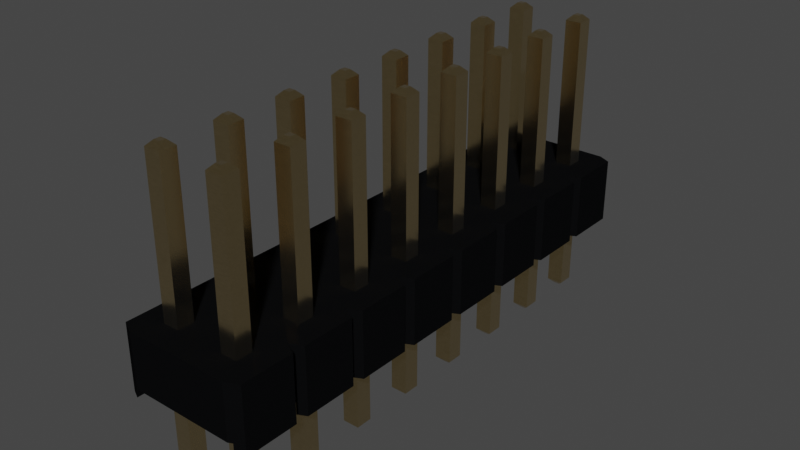 # Source: MH_2X08_2.54_RA.blend  (saved by Blender 3.2.14; exported with 4.5.12 LTS)
import bpy
from mathutils import Matrix  # noqa: F401  (used for matrix-valued properties, if any)

bpy.ops.wm.read_factory_settings(use_empty=True)
scene = bpy.context.scene
scene.name = 'Scene'

# ---- collections
col_collection = bpy.data.collections.new('Collection'); scene.collection.children.link(col_collection)

# ---- materials (node trees are filled in below, after node groups)
mat_metal_goldpins_1 = bpy.data.materials.new('metal_goldpins_1')
mat_metal_goldpins_1.alpha_threshold = 0.0
mat_metal_goldpins_1.use_transparent_shadow = False
mat_metal_goldpins_1.preview_render_type = 'CUBE'
mat_metal_goldpins_1.diffuse_color = (0.5, 0.4018, 0.08046, 1.0)
mat_metal_goldpins_1.specular_color = (0.01, 0.05, 0.01)
mat_metal_goldpins_1.roughness = 0.5
mat_plastic_glossy_black = bpy.data.materials.new('plastic_glossy_black')
mat_plastic_glossy_black.alpha_threshold = 0.0
mat_plastic_glossy_black.use_transparent_shadow = False
mat_plastic_glossy_black.preview_render_type = 'CUBE'
mat_plastic_glossy_black.diffuse_color = (0.001296, 0.002578, 0.001683, 1.0)
mat_plastic_glossy_black.specular_color = (0.01, 0.03, 0.01)
mat_plastic_glossy_black.roughness = 0.5

# ---- material node trees
mat_metal_goldpins_1.use_nodes = True; mat_metal_goldpins_1.node_tree.nodes.clear()
_N = mat_metal_goldpins_1.node_tree.nodes; _L = mat_metal_goldpins_1.node_tree.links
n0 = _N.new('ShaderNodeOutputMaterial'); n0.name = 'Material Output'; n0.location = (398, 300)
n1 = _N.new('ShaderNodeBsdfPrincipled'); n1.name = 'Principled BSDF'; n1.location = (108, 300)
n1.distribution = 'GGX'
n1.subsurface_method = 'BURLEY'
n1.inputs[1].default_value = 1.0
n1.inputs[2].default_value = 0.1841
n1.inputs[3].default_value = 1.45
n1.inputs[8].default_value = 1.0
n1.inputs[10].default_value = 0.02727
n1.inputs[13].default_value = 0.475
n1.inputs[20].default_value = 0.2891
n1.inputs[24].default_value = 0.03545
n1.inputs[27].default_value = (0.0, 0.0, 0.0, 1.0)
n1.inputs[28].default_value = 1.0
n2 = _N.new('ShaderNodeMapping'); n2.name = 'Mapping'; n2.location = (-783, 233)
n2.vector_type = 'VECTOR'
n2.inputs[3].default_value = (29.8, 40.0, 1.0)
n3 = _N.new('ShaderNodeTexCoord'); n3.name = 'Texture Coordinate'; n3.location = (-1071, 295)
n4 = _N.new('ShaderNodeTexNoise'); n4.name = 'Noise Texture'; n4.location = (-553, 188)
n4.inputs[3].default_value = 13.2
n4.inputs[4].default_value = 0.8833
n4.inputs[8].default_value = 4.0
n5 = _N.new('ShaderNodeValToRGB'); n5.name = 'ColorRamp'; n5.location = (-286, 264)
while len(n5.color_ramp.elements) > 1: n5.color_ramp.elements.remove(n5.color_ramp.elements[-1])
n5.color_ramp.elements[0].position = 0.3295; n5.color_ramp.elements[0].color = (0.9756, 0.7616, 0.4151, 1.0)
_e = n5.color_ramp.elements.new(0.8); _e.color = (0.2997, 0.2211, 0.05513, 1.0)
n6 = _N.new('ShaderNodeMix'); n6.name = 'Mix'; n6.location = (-62, 180)
n6.data_type = 'RGBA'
n6.inputs[0].default_value = 0.02727
n6.inputs[7].default_value = (0.5518, 0.2626, 0.03915, 1.0)
_L.new(n1.outputs[0], n0.inputs[0])
_L.new(n2.outputs[0], n4.inputs[0])
_L.new(n3.outputs[0], n2.inputs[0])
_L.new(n4.outputs[0], n5.inputs[0])
_L.new(n5.outputs[0], n6.inputs[6])
_L.new(n6.outputs[2], n1.inputs[0])
n0.is_active_output = True
mat_plastic_glossy_black.use_nodes = True; mat_plastic_glossy_black.node_tree.nodes.clear()
_N = mat_plastic_glossy_black.node_tree.nodes; _L = mat_plastic_glossy_black.node_tree.links
n0 = _N.new('ShaderNodeOutputMaterial'); n0.name = 'Material Output'; n0.location = (300, 300)
n1 = _N.new('ShaderNodeTexNoise'); n1.name = 'Noise Texture'; n1.location = (-676, 271)
n1.inputs[2].default_value = 57.0
n1.inputs[4].default_value = 0.8208
n1.inputs[8].default_value = -2.2
n2 = _N.new('ShaderNodeBsdfPrincipled'); n2.name = 'Principled BSDF'; n2.location = (-34, 298)
n2.distribution = 'GGX'
n2.subsurface_method = 'BURLEY'
n2.inputs[0].default_value = (0.003107, 0.003254, 0.00368, 1.0)
n2.inputs[3].default_value = 1.0
n2.inputs[13].default_value = 0.4091
n2.inputs[19].default_value = 0.005682
n2.inputs[27].default_value = (0.0, 0.0, 0.0, 1.0)
n2.inputs[28].default_value = 1.0
n3 = _N.new('ShaderNodeValToRGB'); n3.name = 'ColorRamp'; n3.location = (-430, 279)
while len(n3.color_ramp.elements) > 1: n3.color_ramp.elements.remove(n3.color_ramp.elements[-1])
n3.color_ramp.elements[0].position = 0.2727; n3.color_ramp.elements[0].color = (0.2125, 0.2125, 0.2125, 1.0)
_e = n3.color_ramp.elements.new(1.0); _e.color = (0.5802, 0.5802, 0.5802, 1.0)
_L.new(n2.outputs[0], n0.inputs[0])
_L.new(n1.outputs[0], n3.inputs[0])
_L.new(n3.outputs[0], n2.inputs[2])
n0.is_active_output = True

# ---- world
world_world = bpy.data.worlds.new('World'); scene.world = world_world
world_world.use_nodes = True; world_world.node_tree.nodes.clear()
_N = world_world.node_tree.nodes; _L = world_world.node_tree.links
n0 = _N.new('ShaderNodeOutputWorld'); n0.name = 'World Output'; n0.location = (300, 300)
n1 = _N.new('ShaderNodeBackground'); n1.name = 'Background'; n1.location = (10, 300)
n1.inputs[0].default_value = (0.05088, 0.05088, 0.05088, 1.0)
_L.new(n1.outputs[0], n0.inputs[0])
n0.is_active_output = True
world_world.color = (0.05088, 0.05088, 0.05088)
world_world.use_sun_shadow = False
world_world.sun_shadow_jitter_overblur = 0.0

# ---- meshes
me_shape_9_indexedfaceset = bpy.data.meshes.new('SHAPE_9_IndexedFaceSet')
me_shape_9_indexedfaceset.from_pydata([(-0.122, 3.283, -0.126), (-0.04331, 3.362, -0.04724), (-0.04331, -1.181, -0.04724), (0.05118, -1.181, -0.04724), (-0.04331, -1.181, 0.04724), (0.05118, 3.362, -0.04724), (0.1299, -1.102, -0.126), (0.1299, 3.283, -0.126), (-0.122, 3.283, 0.126), (0.1299, 3.283, 0.126), (-0.04331, 3.362, 0.04724), (0.05118, 3.362, 0.04724), (-0.122, -1.102, -0.126), (0.05118, -1.181, 0.04724), (-0.122, -1.102, 0.126), (0.1299, -1.102, 0.126), (0.05118, 3.362, -1.047), (-0.122, 3.283, -1.126), (-0.04331, 3.362, -1.047), (-0.04331, 3.362, -0.9528), (-0.04331, -1.181, -0.9528), (0.05118, -1.181, -0.9528), (-0.122, 3.283, -0.874), (0.1299, 3.283, -0.874), (-0.122, -1.102, -0.874), (0.1299, -1.102, -0.874), (0.1299, 3.283, -1.126), (0.1299, -1.102, -1.126), (0.05118, 3.362, -0.9528), (0.05118, -1.181, -1.047), (-0.122, -1.102, -1.126), (-0.04331, -1.181, -1.047), (1.051, 3.362, 0.04724), (0.9567, 3.362, -0.04724), (0.9567, 3.362, 0.04724), (0.878, -1.102, -0.126), (1.051, 3.362, -0.04724), (1.13, 3.283, 0.126), (1.13, 3.283, -0.126), (0.878, 3.283, 0.126), (0.878, 3.283, -0.126), (0.9567, -1.181, -0.04724), (1.13, -1.102, -0.126), (1.051, -1.181, -0.04724), (0.878, -1.102, 0.126), (0.9567, -1.181, 0.04724), (1.051, -1.181, 0.04724), (1.13, -1.102, 0.126), (1.051, 3.362, -0.9528), (1.051, 3.362, -1.047), (0.878, 3.283, -1.126), (0.9567, 3.362, -1.047), (0.878, 3.283, -0.874), (0.9567, 3.362, -0.9528), (0.878, -1.102, -0.874), (0.878, -1.102, -1.126), (1.13, 3.283, -1.126), (1.13, -1.102, -1.126), (1.13, 3.283, -0.874), (0.9567, -1.181, -1.047), (1.051, -1.181, -1.047), (0.9567, -1.181, -0.9528), (1.051, -1.181, -0.9528), (1.13, -1.102, -0.874), (1.957, 3.362, -0.04724), (2.051, 3.362, -0.04724), (1.957, -1.181, 0.04724), (1.878, 3.283, -0.126), (2.051, 3.362, 0.04724), (2.13, 3.283, -0.126), (2.13, 3.283, 0.126), (1.878, -1.102, -0.126), (1.878, 3.283, 0.126), (1.957, 3.362, 0.04724), (2.051, -1.181, -0.04724), (2.13, -1.102, -0.126), (1.957, -1.181, -0.04724), (2.051, -1.181, 0.04724), (1.878, -1.102, 0.126), (2.13, -1.102, 0.126), (2.051, 3.362, -1.047), (2.13, 3.283, -1.126), (1.878, 3.283, -1.126), (1.957, -1.181, -1.047), (2.051, -1.181, -1.047), (1.878, -1.102, -1.126), (1.878, -1.102, -0.874), (1.957, 3.362, -1.047), (1.878, 3.283, -0.874), (2.13, -1.102, -1.126), (2.13, 3.283, -0.874), (1.957, 3.362, -0.9528), (2.051, 3.362, -0.9528), (1.957, -1.181, -0.9528), (2.051, -1.181, -0.9528), (2.13, -1.102, -0.874), (3.051, 3.362, 0.04724), (3.13, 3.283, -0.126), (3.13, 3.283, 0.126), (2.878, 3.283, -0.126), (2.957, 3.362, -0.04724), (3.051, 3.362, -0.04724), (3.051, -1.181, 0.04724), (3.13, -1.102, 0.126), (2.878, -1.102, 0.126), (2.878, 3.283, 0.126), (2.957, 3.362, 0.04724), (2.957, -1.181, -0.04724), (3.13, -1.102, -0.126), (3.051, -1.181, -0.04724), (2.878, -1.102, -0.126), (2.957, -1.181, 0.04724), (3.051, 3.362, -0.9528), (2.957, 3.362, -1.047), (2.878, 3.283, -0.874), (2.878, 3.283, -1.126), (2.957, -1.181, -1.047), (2.957, -1.181, -0.9528), (2.957, 3.362, -0.9528), (3.051, 3.362, -1.047), (3.13, 3.283, -0.874), (3.13, 3.283, -1.126), (2.878, -1.102, -1.126), (3.13, -1.102, -1.126), (3.051, -1.181, -1.047), (3.051, -1.181, -0.9528), (3.13, -1.102, -0.874), (2.878, -1.102, -0.874), (3.878, 3.283, -0.126), (3.957, 3.362, -0.04724), (4.051, 3.362, -0.04724), (3.878, 3.283, 0.126), (3.957, -1.181, 0.04724), (4.051, -1.181, 0.04724), (3.957, 3.362, 0.04724), (4.13, 3.283, 0.126), (3.878, -1.102, 0.126), (3.878, -1.102, -0.126), (4.13, 3.283, -0.126), (4.051, 3.362, 0.04724), (4.13, -1.102, -0.126), (4.051, -1.181, -0.04724), (4.13, -1.102, 0.126), (3.957, -1.181, -0.04724), (4.13, 3.283, -0.874), (4.13, 3.283, -1.126), (3.878, 3.283, -0.874), (4.051, -1.181, -1.047), (4.051, -1.181, -0.9528), (4.051, 3.362, -0.9528), (3.957, 3.362, -1.047), (4.051, 3.362, -1.047), (4.13, -1.102, -1.126), (3.878, -1.102, -1.126), (3.878, 3.283, -1.126), (3.957, 3.362, -0.9528), (3.957, -1.181, -1.047), (3.957, -1.181, -0.9528), (3.878, -1.102, -0.874), (4.13, -1.102, -0.874), (5.051, 3.362, -0.04724), (4.878, 3.283, -0.126), (4.957, 3.362, -0.04724), (4.957, -1.181, -0.04724), (4.957, -1.181, 0.04724), (4.878, -1.102, 0.126), (5.051, 3.362, 0.04724), (5.13, 3.283, 0.126), (5.13, -1.102, 0.126), (5.13, 3.283, -0.126), (5.13, -1.102, -0.126), (4.878, 3.283, 0.126), (4.957, 3.362, 0.04724), (5.051, -1.181, -0.04724), (5.051, -1.181, 0.04724), (4.878, -1.102, -0.126), (5.051, 3.362, -0.9528), (5.051, 3.362, -1.047), (4.957, 3.362, -0.9528), (5.051, -1.181, -1.047), (4.878, -1.102, -0.874), (4.878, 3.283, -1.126), (4.957, 3.362, -1.047), (5.13, -1.102, -0.874), (5.13, -1.102, -1.126), (5.13, 3.283, -0.874), (4.878, 3.283, -0.874), (5.13, 3.283, -1.126), (4.878, -1.102, -1.126), (4.957, -1.181, -1.047), (5.051, -1.181, -0.9528), (4.957, -1.181, -0.9528), (6.051, 3.362, -0.04724), (5.878, 3.283, -0.126), (5.957, 3.362, 0.04724), (5.878, 3.283, 0.126), (6.051, 3.362, 0.04724), (5.957, 3.362, -0.04724), (6.13, -1.102, 0.126), (6.13, 3.283, -0.126), (5.878, -1.102, 0.126), (6.13, 3.283, 0.126), (5.878, -1.102, -0.126), (5.957, -1.181, -0.04724), (6.051, -1.181, -0.04724), (6.13, -1.102, -0.126), (6.051, -1.181, 0.04724), (5.957, -1.181, 0.04724), (6.051, 3.362, -0.9528), (6.051, 3.362, -1.047), (5.878, 3.283, -1.126), (5.957, 3.362, -1.047), (5.957, 3.362, -0.9528), (5.957, -1.181, -1.047), (6.13, 3.283, -0.874), (6.13, 3.283, -1.126), (5.878, -1.102, -1.126), (5.878, 3.283, -0.874), (6.051, -1.181, -1.047), (6.13, -1.102, -0.874), (6.13, -1.102, -1.126), (5.957, -1.181, -0.9528), (6.051, -1.181, -0.9528), (5.878, -1.102, -0.874), (7.051, 3.362, -0.04724), (6.878, 3.283, -0.126), (6.957, 3.362, -0.04724), (6.878, -1.102, -0.126), (6.957, 3.362, 0.04724), (7.13, -1.102, -0.126), (7.13, 3.283, -0.126), (6.878, -1.102, 0.126), (6.878, 3.283, 0.126), (7.13, 3.283, 0.126), (7.051, 3.362, 0.04724), (6.957, -1.181, -0.04724), (7.051, -1.181, -0.04724), (7.051, -1.181, 0.04724), (6.957, -1.181, 0.04724), (7.13, -1.102, 0.126), (7.051, 3.362, -1.047), (6.957, 3.362, -1.047), (7.051, -1.181, -1.047), (6.878, -1.102, -1.126), (6.878, -1.102, -0.874), (7.13, 3.283, -1.126), (6.878, 3.283, -0.874), (7.13, 3.283, -0.874), (6.878, 3.283, -1.126), (6.957, 3.362, -0.9528), (7.051, 3.362, -0.9528), (7.13, -1.102, -1.126), (6.957, -1.181, -0.9528), (6.957, -1.181, -1.047), (7.051, -1.181, -0.9528), (7.13, -1.102, -0.874), (7.13, 1.0, -0.874), (7.13, 1.0, -0.126), (6.878, 0.1724, -0.126), (6.602, 1.0, 0.5), (7.504, 1.0, 0.3031), (7.504, 1.0, -1.303), (6.602, 1.0, -1.5), (6.504, 1.0, -1.303), (4.602, 1.0, -1.5), (3.602, 1.0, -1.5), (3.504, 1.0, -1.303), (2.406, 1.0, -1.5), (0.5039, 1.0, -1.303), (-0.3976, 1.0, -1.5), (0.5039, 1.0, 0.3031), (1.504, 1.0, 0.3031), (4.406, 1.0, 0.5), (5.504, 1.0, 0.3031), (7.13, 1.0, 0.126), (6.13, 1.0, -0.126), (6.13, 1.0, 0.126), (5.13, 1.0, -0.126), (5.13, 1.0, 0.126), (3.878, 1.0, -0.126), (4.13, 1.0, 0.126), (3.878, 1.0, 0.126), (2.878, 1.0, -0.126), (3.13, 1.0, 0.126), (1.878, 1.0, -0.126), (2.13, 1.0, -0.126), (0.1299, 1.0, 0.126), (-0.122, 1.0, 0.126), (-0.122, 1.0, -1.126), (3.878, 1.0, -1.126), (3.878, 1.0, -0.874), (4.878, 1.0, -1.126), (5.13, 1.0, -1.126), (5.13, 1.0, -0.874), (5.878, 1.0, -1.126), (7.13, 1.0, -1.126), (-0.4961, 0.1724, 0.3031), (2.472, 0.1724, -1.366), (3.504, 0.1724, -1.303), (4.472, 0.1724, -1.366), (5.504, 0.1724, -1.303), (5.535, 0.1724, -1.366), (6.504, 0.1724, -1.303), (6.535, 0.1724, -1.366), (7.472, 0.1724, -1.366), (6.504, 0.1724, 0.3031), (6.472, 0.1724, 0.3661), (3.472, 0.1724, 0.3661), (2.535, 0.1724, 0.3661), (6.878, 0.1724, 0.126), (7.13, 0.1724, 0.126), (7.13, 0.1724, -0.126), (5.878, 0.1724, -0.126), (4.878, 0.1724, 0.126), (5.13, 0.1724, -0.126), (3.878, 0.1724, 0.126), (3.878, 0.1724, -0.126), (3.13, 0.1724, 0.126), (2.878, 0.1724, -0.126), (2.13, 0.1724, 0.126), (2.13, 0.1724, -0.126), (1.878, 0.1724, -0.126), (0.878, 0.1724, 0.126), (1.13, 0.1724, -0.126), (0.878, 0.1724, -0.126), (0.1299, 0.1724, 0.126), (0.1299, 0.1724, -0.874), (-0.122, 0.1724, -1.126), (0.878, 0.1724, -0.874), (1.13, 0.1724, -0.874), (2.13, 0.1724, -1.126), (2.878, 0.1724, -0.874), (3.13, 0.1724, -1.126), (4.13, 0.1724, -1.126), (3.878, 0.1724, -1.126), (4.878, 0.1724, -0.874), (5.13, 0.1724, -0.874), (5.878, 0.1724, -0.874), (6.13, 0.1724, -0.874), (6.13, 0.1724, -1.126), (6.878, 0.1724, -0.874), (7.13, 0.1724, -0.874), (6.878, 0.1724, -1.126), (5.878, 0.1724, -1.126), (5.878, 1.0, -0.874), (6.13, 1.0, -0.874), (6.13, 1.0, -1.126), (5.878, 1.0, -0.126), (5.878, 1.0, 0.126), (5.878, 0.1724, 0.126), (6.13, 0.1724, 0.126), (6.13, 0.1724, -0.126), (4.878, 0.1724, -1.126), (4.878, 1.0, -0.874), (5.13, 0.1724, -1.126), (4.878, 1.0, -0.126), (4.878, 0.1724, -0.126), (4.878, 1.0, 0.126), (5.13, 0.1724, 0.126), (3.878, 0.1724, -0.874), (4.13, 0.1724, -0.874), (4.13, 1.0, -0.874), (4.13, 1.0, -1.126), (4.13, 0.1724, 0.126), (4.13, 1.0, -0.126), (4.13, 0.1724, -0.126), (3.13, 1.0, -1.126), (2.878, 1.0, -1.126), (2.878, 0.1724, -1.126), (2.878, 1.0, -0.874), (3.13, 1.0, -0.874), (3.13, 0.1724, -0.874), (3.13, 0.1724, -0.126), (3.13, 1.0, -0.126), (2.878, 0.1724, 0.126), (2.878, 1.0, 0.126), (1.878, 0.1724, -1.126), (1.878, 1.0, -1.126), (1.878, 0.1724, -0.874), (1.878, 1.0, -0.874), (2.13, 1.0, -0.874), (2.13, 0.1724, -0.874), (2.13, 1.0, -1.126), (1.878, 1.0, 0.126), (1.878, 0.1724, 0.126), (2.13, 1.0, 0.126), (1.13, 0.1724, -1.126), (0.878, 0.1724, -1.126), (0.878, 1.0, -1.126), (0.878, 1.0, -0.874), (1.13, 1.0, -0.874), (1.13, 1.0, -1.126), (0.878, 1.0, -0.126), (0.878, 1.0, 0.126), (1.13, 0.1724, 0.126), (1.13, 1.0, 0.126), (1.13, 1.0, -0.126), (0.1299, 0.1724, -1.126), (-0.122, 0.1724, -0.874), (-0.122, 1.0, -0.874), (0.1299, 1.0, -0.874), (0.1299, 1.0, -1.126), (-0.122, 0.1724, -0.126), (-0.122, 1.0, -0.126), (-0.122, 0.1724, 0.126), (0.1299, 1.0, -0.126), (0.1299, 0.1724, -0.126), (-0.4646, 0.0, -1.366), (0.4724, 0.0, -1.366), (6.535, 0.0, -1.366), (6.472, 0.1724, -1.366), (6.406, 1.0, -1.5), (5.602, 1.0, -1.5), (5.504, 1.0, -1.303), (5.472, 0.1724, -1.366), (5.406, -2.98e-08, -1.5), (4.602, -2.98e-08, -1.5), (4.504, 0.1724, -1.303), (4.504, 1.0, -1.303), (4.406, -2.98e-08, -1.5), (4.406, 1.0, -1.5), (3.535, 0.1724, -1.366), (3.472, 0.1724, -1.366), (3.406, -2.98e-08, -1.5), (2.535, 0.0, -1.366), (2.504, 0.1724, -1.303), (2.504, 1.0, -1.303), (2.602, 1.0, -1.5), (2.472, 0.0, -1.366), (1.535, 0.1724, -1.366), (1.504, 0.1724, -1.303), (1.504, 1.0, -1.303), (1.472, 0.1724, -1.366), (1.406, 1.0, -1.5), (0.5354, 0.0, -1.366), (0.5354, 0.1724, -1.366), (0.6024, 1.0, -1.5), (0.5039, 0.1724, -1.303), (0.4724, 0.1724, -1.366), (0.4055, 1.0, -1.5), (-0.4646, 0.1724, -1.366), (7.472, 0.1724, 0.3661), (7.504, 0.1724, 0.3031), (6.535, 0.1724, 0.3661), (6.535, -2.98e-08, 0.3661), (6.472, -2.98e-08, 0.3661), (6.504, 1.0, 0.3031), (6.406, 1.0, 0.5), (5.504, 0.1724, 0.3031), (5.602, -8.941e-08, 0.5), (5.602, 1.0, 0.5), (5.406, 1.0, 0.5), (4.504, 0.1724, 0.3031), (4.504, 1.0, 0.3031), (3.535, -2.98e-08, 0.3661), (3.504, 1.0, 0.3031), (3.504, 0.1724, 0.3031), (3.406, 1.0, 0.5), (2.602, -8.941e-08, 0.5), (2.472, -2.98e-08, 0.3661), (2.406, -8.941e-08, 0.5), (2.472, 0.1724, 0.3661), (2.504, 0.1724, 0.3031), (2.504, 1.0, 0.3031), (2.406, 1.0, 0.5), (1.535, 0.1724, 0.3661), (1.602, 1.0, 0.5), (1.472, -2.98e-08, 0.3661), (1.406, -8.941e-08, 0.5), (1.504, 0.1724, 0.3031), (1.406, 1.0, 0.5), (0.5039, 0.1724, 0.3031), (0.5354, 0.1724, 0.3661), (0.5354, -2.98e-08, 0.3661), (0.4055, -8.941e-08, 0.5), (0.4724, 0.1724, 0.3661), (-0.4646, 0.1724, 0.3661), (-0.4646, -2.98e-08, 0.3661), (7.504, 0.1724, -1.303), (-0.4961, 0.1724, -1.303), (-0.4961, 1.0, -1.303), (-0.4961, 1.0, 0.3031), (0.4055, 1.0, 0.5), (-0.3976, 1.0, 0.5), (-0.3976, -8.941e-08, 0.5), (0.4724, -2.98e-08, 0.3661), (0.6024, -8.941e-08, 0.5), (0.4055, -2.98e-08, -1.5), (-0.3976, -2.98e-08, -1.5), (1.472, 0.0, -1.366), (0.6024, -2.98e-08, -1.5), (6.602, -8.941e-08, 0.5), (7.406, 1.0, 0.5), (4.602, 1.0, 0.5), (5.406, 1.0, -1.5), (3.602, -2.98e-08, -1.5), (5.602, -2.98e-08, -1.5), (7.406, -2.98e-08, -1.5), (7.406, 1.0, -1.5), (0.6024, 1.0, 0.5), (1.602, -8.941e-08, 0.5), (2.602, 1.0, 0.5), (4.406, -8.941e-08, 0.5), (3.602, 1.0, 0.5), (1.535, 0.0, -1.366), (3.472, 0.0, -1.366), (3.535, 0.0, -1.366), (6.406, -2.98e-08, -1.5), (6.602, -2.98e-08, -1.5), (7.472, -2.98e-08, 0.3661), (7.406, -8.941e-08, 0.5), (5.535, -2.98e-08, 0.3661), (6.406, -8.941e-08, 0.5), (4.602, -8.941e-08, 0.5), (5.406, -8.941e-08, 0.5), (3.602, -8.941e-08, 0.5), (4.472, -2.98e-08, 0.3661), (2.535, -2.98e-08, 0.3661), (3.406, -8.941e-08, 0.5), (1.535, -2.98e-08, 0.3661), (2.602, -2.98e-08, -1.5), (3.406, 1.0, -1.5), (2.406, -2.98e-08, -1.5), (1.602, -2.98e-08, -1.5), (1.602, 1.0, -1.5), (1.406, -2.98e-08, -1.5), (1.472, 0.1724, 0.3661), (3.472, -2.98e-08, 0.3661), (3.535, 0.1724, 0.3661), (4.472, 0.1724, 0.3661), (4.535, 0.1724, 0.3661), (5.472, 0.1724, 0.3661), (5.472, -2.98e-08, 0.3661), (4.535, -2.98e-08, 0.3661), (5.535, 0.1724, 0.3661), (2.535, 0.1724, -1.366), (4.472, 0.0, -1.366), (4.535, 0.0, -1.366), (5.472, 0.0, -1.366), (4.535, 0.1724, -1.366), (5.535, 0.0, -1.366), (6.472, 0.0, -1.366), (7.472, 0.0, -1.366), (6.878, 1.0, -0.126), (6.878, 1.0, 0.126), (6.878, 1.0, -1.126), (6.878, 1.0, -0.874), (7.13, 0.1724, -1.126)], [], [(7, 0, 12), (7, 12, 6), (9, 5, 7), (11, 5, 9), (1, 7, 5), (1, 0, 7), (8, 0, 1), (8, 1, 10), (4, 3, 2), (4, 13, 3), (8, 14, 12), (8, 12, 0), (11, 10, 1), (11, 1, 5), (15, 9, 7), (15, 7, 6), (9, 15, 14), (9, 14, 8), (9, 8, 10), (9, 10, 11), (6, 12, 2), (3, 6, 2), (15, 3, 13), (15, 6, 3), (14, 2, 12), (4, 2, 14), (4, 15, 13), (14, 15, 4), (23, 16, 26), (28, 16, 23), (18, 26, 16), (18, 17, 26), (22, 17, 18), (22, 18, 19), (20, 29, 31), (20, 21, 29), (22, 24, 30), (22, 30, 17), (28, 19, 18), (28, 18, 16), (25, 23, 26), (25, 26, 27), (23, 25, 24), (23, 24, 22), (26, 17, 30), (26, 30, 27), (23, 22, 19), (23, 19, 28), (27, 30, 31), (29, 27, 31), (25, 29, 21), (25, 27, 29), (24, 31, 30), (20, 31, 24), (20, 25, 21), (24, 25, 20), (37, 36, 38), (32, 36, 37), (33, 38, 36), (33, 40, 38), (39, 40, 33), (39, 33, 34), (45, 43, 41), (45, 46, 43), (39, 44, 35), (39, 35, 40), (32, 34, 33), (32, 33, 36), (47, 37, 38), (47, 38, 42), (37, 47, 44), (37, 44, 39), (38, 40, 35), (38, 35, 42), (37, 39, 34), (37, 34, 32), (42, 35, 41), (43, 42, 41), (47, 43, 46), (47, 42, 43), (44, 41, 35), (45, 41, 44), (45, 47, 46), (44, 47, 45), (58, 49, 56), (48, 49, 58), (51, 56, 49), (51, 50, 56), (52, 50, 51), (52, 51, 53), (61, 60, 59), (61, 62, 60), (52, 54, 55), (52, 55, 50), (48, 53, 51), (48, 51, 49), (63, 58, 56), (63, 56, 57), (58, 63, 54), (58, 54, 52), (56, 50, 55), (56, 55, 57), (58, 52, 53), (58, 53, 48), (57, 55, 59), (60, 57, 59), (63, 60, 62), (63, 57, 60), (54, 59, 55), (61, 59, 54), (61, 63, 62), (54, 63, 61), (70, 65, 69), (68, 65, 70), (64, 69, 65), (64, 67, 69), (72, 67, 64), (72, 64, 73), (66, 74, 76), (66, 77, 74), (72, 78, 71), (72, 71, 67), (68, 73, 64), (68, 64, 65), (79, 70, 69), (79, 69, 75), (70, 79, 78), (70, 78, 72), (69, 67, 71), (69, 71, 75), (70, 72, 73), (70, 73, 68), (75, 71, 76), (74, 75, 76), (79, 74, 77), (79, 75, 74), (78, 76, 71), (66, 76, 78), (66, 79, 77), (78, 79, 66), (90, 80, 81), (92, 80, 90), (87, 81, 80), (87, 82, 81), (88, 82, 87), (88, 87, 91), (93, 84, 83), (93, 94, 84), (88, 86, 85), (88, 85, 82), (92, 91, 87), (92, 87, 80), (95, 90, 81), (95, 81, 89), (90, 95, 86), (90, 86, 88), (81, 82, 85), (81, 85, 89), (90, 88, 91), (90, 91, 92), (89, 85, 83), (84, 89, 83), (95, 84, 94), (95, 89, 84), (86, 83, 85), (93, 83, 86), (93, 95, 94), (86, 95, 93), (98, 101, 97), (96, 101, 98), (100, 97, 101), (100, 99, 97), (105, 99, 100), (105, 100, 106), (111, 109, 107), (111, 102, 109), (105, 104, 110), (105, 110, 99), (96, 106, 100), (96, 100, 101), (103, 98, 97), (103, 97, 108), (98, 103, 104), (98, 104, 105), (97, 99, 110), (97, 110, 108), (98, 105, 106), (98, 106, 96), (108, 110, 107), (109, 108, 107), (103, 109, 102), (103, 108, 109), (104, 107, 110), (111, 107, 104), (111, 103, 102), (104, 103, 111), (120, 119, 121), (112, 119, 120), (113, 121, 119), (113, 115, 121), (114, 115, 113), (114, 113, 118), (117, 124, 116), (117, 125, 124), (114, 127, 122), (114, 122, 115), (112, 118, 113), (112, 113, 119), (126, 120, 121), (126, 121, 123), (120, 126, 127), (120, 127, 114), (121, 115, 122), (121, 122, 123), (120, 114, 118), (120, 118, 112), (123, 122, 116), (124, 123, 116), (126, 124, 125), (126, 123, 124), (127, 116, 122), (117, 116, 127), (117, 126, 125), (127, 126, 117), (135, 130, 138), (139, 130, 135), (129, 138, 130), (129, 128, 138), (131, 128, 129), (131, 129, 134), (132, 141, 143), (132, 133, 141), (131, 136, 137), (131, 137, 128), (139, 134, 129), (139, 129, 130), (142, 135, 138), (142, 138, 140), (135, 142, 136), (135, 136, 131), (138, 128, 137), (138, 137, 140), (135, 131, 134), (135, 134, 139), (140, 137, 143), (141, 140, 143), (142, 141, 133), (142, 140, 141), (136, 143, 137), (132, 143, 136), (132, 142, 133), (136, 142, 132), (144, 151, 145), (149, 151, 144), (150, 145, 151), (150, 154, 145), (146, 154, 150), (146, 150, 155), (157, 147, 156), (157, 148, 147), (146, 158, 153), (146, 153, 154), (149, 155, 150), (149, 150, 151), (159, 144, 145), (159, 145, 152), (144, 159, 158), (144, 158, 146), (145, 154, 153), (145, 153, 152), (144, 146, 155), (144, 155, 149), (152, 153, 156), (147, 152, 156), (159, 147, 148), (159, 152, 147), (158, 156, 153), (157, 156, 158), (157, 159, 148), (158, 159, 157), (167, 160, 169), (166, 160, 167), (162, 169, 160), (162, 161, 169), (171, 161, 162), (171, 162, 172), (164, 173, 163), (164, 174, 173), (171, 165, 175), (171, 175, 161), (166, 172, 162), (166, 162, 160), (168, 167, 169), (168, 169, 170), (167, 168, 165), (167, 165, 171), (169, 161, 175), (169, 175, 170), (167, 171, 172), (167, 172, 166), (170, 175, 163), (173, 170, 163), (168, 173, 174), (168, 170, 173), (165, 163, 175), (164, 163, 165), (164, 168, 174), (165, 168, 164), (185, 177, 187), (176, 177, 185), (182, 187, 177), (182, 181, 187), (186, 181, 182), (186, 182, 178), (191, 179, 189), (191, 190, 179), (186, 180, 188), (186, 188, 181), (176, 178, 182), (176, 182, 177), (183, 185, 187), (183, 187, 184), (185, 183, 180), (185, 180, 186), (187, 181, 188), (187, 188, 184), (185, 186, 178), (185, 178, 176), (184, 188, 189), (179, 184, 189), (183, 179, 190), (183, 184, 179), (180, 189, 188), (191, 189, 180), (191, 183, 190), (180, 183, 191), (201, 192, 199), (196, 192, 201), (197, 199, 192), (197, 193, 199), (195, 193, 197), (195, 197, 194), (207, 204, 203), (207, 206, 204), (195, 200, 202), (195, 202, 193), (196, 194, 197), (196, 197, 192), (198, 201, 199), (198, 199, 205), (201, 198, 200), (201, 200, 195), (199, 193, 202), (199, 202, 205), (201, 195, 194), (201, 194, 196), (205, 202, 203), (204, 205, 203), (198, 204, 206), (198, 205, 204), (200, 203, 202), (207, 203, 200), (207, 198, 206), (200, 198, 207), (214, 209, 215), (208, 209, 214), (211, 215, 209), (211, 210, 215), (217, 210, 211), (217, 211, 212), (221, 218, 213), (221, 222, 218), (217, 223, 216), (217, 216, 210), (208, 212, 211), (208, 211, 209), (219, 214, 215), (219, 215, 220), (214, 219, 223), (214, 223, 217), (215, 210, 216), (215, 216, 220), (214, 217, 212), (214, 212, 208), (220, 216, 213), (218, 220, 213), (219, 218, 222), (219, 220, 218), (223, 213, 216), (221, 213, 223), (221, 219, 222), (223, 219, 221), (233, 224, 230), (234, 224, 233), (226, 230, 224), (226, 225, 230), (232, 225, 226), (232, 226, 228), (238, 236, 235), (238, 237, 236), (232, 231, 227), (232, 227, 225), (234, 228, 226), (234, 226, 224), (239, 233, 230), (239, 230, 229), (233, 239, 231), (233, 231, 232), (230, 225, 227), (230, 227, 229), (233, 232, 228), (233, 228, 234), (229, 227, 235), (236, 229, 235), (239, 236, 237), (239, 229, 236), (231, 235, 227), (238, 235, 231), (238, 239, 237), (231, 239, 238), (247, 240, 245), (250, 240, 247), (241, 245, 240), (241, 248, 245), (246, 248, 241), (246, 241, 249), (252, 242, 253), (252, 254, 242), (246, 244, 243), (246, 243, 248), (250, 249, 241), (250, 241, 240), (255, 247, 245), (255, 245, 251), (247, 255, 244), (247, 244, 246), (245, 248, 243), (245, 243, 251), (247, 246, 249), (247, 249, 250), (251, 243, 253), (242, 251, 253), (255, 242, 254), (255, 251, 242), (244, 253, 243), (252, 253, 244), (252, 255, 254), (244, 255, 252), (295, 341, 547), (256, 341, 295), (546, 341, 256), (546, 340, 341), (311, 543, 257), (311, 258, 543), (288, 480, 269), (399, 480, 288), (401, 288, 269), (401, 269, 439), (268, 401, 439), (400, 401, 268), (388, 268, 436), (481, 480, 399), (481, 399, 403), (391, 436, 433), (391, 388, 436), (389, 400, 268), (389, 268, 388), (405, 400, 389), (405, 403, 399), (405, 399, 400), (287, 481, 403), (483, 481, 287), (431, 391, 433), (390, 391, 431), (286, 483, 287), (377, 431, 524), (392, 405, 389), (270, 405, 392), (270, 286, 405), (482, 483, 286), (482, 286, 270), (382, 524, 267), (382, 377, 524), (379, 390, 431), (379, 431, 377), (396, 392, 389), (396, 389, 390), (393, 270, 392), (499, 270, 393), (426, 382, 267), (380, 382, 426), (367, 426, 427), (284, 390, 379), (284, 396, 390), (271, 396, 284), (271, 395, 396), (470, 393, 395), (470, 499, 393), (470, 395, 271), (366, 427, 521), (366, 367, 427), (369, 380, 426), (369, 426, 367), (285, 284, 379), (285, 379, 380), (383, 271, 284), (466, 271, 383), (266, 366, 521), (370, 366, 266), (289, 266, 265), (282, 380, 369), (282, 285, 380), (463, 285, 282), (463, 385, 285), (464, 385, 463), (464, 383, 385), (464, 466, 383), (362, 265, 420), (362, 289, 265), (290, 370, 266), (290, 266, 289), (373, 282, 369), (373, 369, 370), (375, 463, 282), (501, 463, 375), (418, 362, 420), (361, 362, 418), (291, 418, 264), (279, 373, 370), (279, 370, 290), (455, 373, 279), (455, 283, 373), (457, 501, 375), (457, 283, 455), (457, 375, 283), (292, 264, 494), (292, 291, 264), (353, 361, 418), (353, 418, 291), (364, 290, 361), (364, 279, 290), (281, 455, 279), (503, 455, 281), (413, 292, 494), (293, 292, 413), (294, 413, 412), (355, 361, 353), (355, 364, 361), (453, 364, 355), (453, 280, 364), (411, 294, 412), (272, 281, 280), (272, 503, 281), (272, 280, 453), (346, 294, 411), (344, 413, 294), (344, 293, 413), (277, 353, 293), (277, 355, 353), (277, 293, 344), (357, 453, 355), (493, 453, 357), (263, 346, 411), (345, 346, 263), (545, 263, 262), (347, 277, 344), (273, 277, 347), (273, 278, 277), (451, 278, 273), (451, 357, 278), (451, 493, 357), (295, 262, 498), (295, 545, 262), (275, 344, 345), (275, 347, 344), (546, 263, 545), (546, 345, 263), (348, 273, 347), (450, 273, 348), (261, 295, 498), (256, 295, 261), (543, 275, 345), (543, 345, 546), (446, 275, 543), (446, 276, 275), (447, 450, 348), (447, 276, 446), (447, 348, 276), (257, 543, 546), (257, 256, 261), (257, 546, 256), (544, 446, 543), (259, 446, 544), (260, 274, 257), (260, 257, 261), (492, 259, 544), (492, 274, 260), (492, 544, 274), (404, 296, 476), (402, 296, 404), (475, 404, 476), (475, 325, 404), (471, 325, 475), (406, 325, 471), (322, 471, 472), (398, 296, 402), (479, 296, 398), (324, 406, 471), (324, 471, 322), (327, 440, 479), (327, 479, 398), (326, 398, 402), (326, 402, 406), (526, 322, 472), (526, 394, 322), (469, 394, 526), (323, 394, 469), (384, 469, 465), (328, 406, 324), (328, 326, 406), (437, 326, 328), (437, 397, 326), (438, 440, 327), (438, 397, 437), (438, 327, 397), (321, 469, 384), (321, 323, 469), (329, 328, 324), (329, 324, 323), (387, 435, 437), (387, 437, 328), (461, 384, 465), (461, 319, 384), (462, 319, 461), (320, 319, 462), (374, 462, 308), (378, 321, 320), (378, 323, 321), (378, 329, 323), (430, 386, 329), (430, 329, 378), (432, 435, 387), (432, 387, 386), (432, 386, 430), (317, 374, 308), (318, 320, 462), (318, 462, 374), (376, 429, 430), (376, 430, 378), (381, 378, 320), (307, 317, 308), (456, 317, 307), (372, 317, 456), (315, 456, 528), (331, 381, 320), (331, 320, 318), (425, 381, 331), (425, 330, 381), (297, 429, 376), (297, 330, 425), (297, 376, 330), (316, 372, 456), (316, 456, 315), (371, 331, 318), (371, 318, 372), (368, 535, 425), (368, 425, 331), (529, 315, 528), (529, 363, 315), (452, 363, 529), (365, 363, 452), (332, 535, 368), (313, 452, 530), (359, 372, 316), (359, 371, 372), (298, 371, 359), (298, 332, 371), (422, 332, 298), (422, 535, 332), (356, 365, 452), (356, 452, 313), (360, 359, 316), (360, 316, 365), (334, 421, 298), (334, 298, 359), (531, 313, 530), (531, 358, 313), (448, 358, 531), (314, 358, 448), (349, 448, 534), (335, 365, 356), (335, 360, 365), (417, 360, 335), (417, 333, 360), (299, 334, 333), (299, 421, 334), (299, 333, 417), (312, 448, 349), (312, 314, 448), (352, 539, 417), (352, 417, 335), (336, 356, 314), (336, 335, 356), (306, 350, 349), (306, 349, 534), (305, 350, 306), (351, 350, 305), (309, 305, 443), (337, 336, 314), (337, 314, 312), (300, 354, 336), (300, 336, 337), (414, 352, 354), (414, 354, 300), (414, 539, 352), (310, 309, 443), (258, 305, 309), (258, 351, 305), (338, 337, 312), (338, 312, 351), (343, 301, 300), (343, 300, 337), (441, 310, 443), (442, 310, 441), (311, 310, 442), (340, 351, 258), (340, 338, 351), (340, 258, 311), (302, 339, 338), (302, 338, 340), (410, 339, 302), (410, 343, 339), (410, 301, 343), (342, 303, 302), (342, 302, 340), (341, 340, 311), (547, 303, 342), (478, 547, 341), (478, 311, 442), (478, 341, 311), (304, 303, 547), (304, 547, 478), (294, 337, 344), (294, 343, 337), (339, 294, 346), (339, 343, 294), (345, 337, 338), (344, 337, 345), (346, 338, 339), (345, 338, 346), (351, 347, 275), (351, 312, 347), (347, 349, 348), (347, 312, 349), (276, 349, 350), (348, 349, 276), (276, 351, 275), (276, 350, 351), (354, 291, 292), (354, 352, 291), (291, 335, 353), (291, 352, 335), (353, 336, 293), (353, 335, 336), (292, 336, 354), (293, 336, 292), (314, 355, 277), (314, 356, 355), (355, 313, 357), (355, 356, 313), (357, 358, 278), (357, 313, 358), (278, 314, 277), (278, 358, 314), (333, 289, 362), (333, 334, 289), (289, 359, 290), (289, 334, 359), (290, 360, 361), (290, 359, 360), (362, 360, 333), (361, 360, 362), (365, 279, 364), (365, 316, 279), (279, 315, 281), (279, 316, 315), (281, 363, 280), (281, 315, 363), (280, 365, 364), (280, 363, 365), (332, 367, 366), (332, 368, 367), (367, 331, 369), (367, 368, 331), (369, 371, 370), (369, 331, 371), (366, 371, 332), (370, 371, 366), (372, 282, 373), (372, 318, 282), (282, 374, 375), (282, 318, 374), (375, 317, 283), (375, 374, 317), (283, 372, 373), (283, 317, 372), (330, 377, 382), (330, 376, 377), (377, 378, 379), (377, 376, 378), (379, 381, 380), (379, 378, 381), (382, 381, 330), (380, 381, 382), (320, 284, 285), (320, 321, 284), (284, 384, 383), (284, 321, 384), (383, 319, 385), (383, 384, 319), (385, 320, 285), (385, 319, 320), (386, 388, 391), (386, 387, 388), (388, 328, 389), (388, 387, 328), (389, 329, 390), (389, 328, 329), (391, 329, 386), (390, 329, 391), (323, 392, 396), (323, 324, 392), (392, 322, 393), (392, 324, 322), (393, 394, 395), (393, 322, 394), (395, 323, 396), (395, 394, 323), (397, 288, 401), (397, 327, 288), (288, 398, 399), (288, 327, 398), (399, 326, 400), (399, 398, 326), (401, 326, 397), (400, 326, 401), (406, 403, 405), (406, 402, 403), (403, 404, 287), (403, 402, 404), (287, 325, 286), (287, 404, 325), (286, 406, 405), (286, 325, 406), (438, 407, 440), (408, 407, 438), (485, 476, 477), (475, 476, 485), (304, 261, 498), (497, 304, 498), (478, 261, 304), (542, 304, 497), (303, 263, 302), (303, 262, 263), (508, 303, 409), (508, 262, 303), (410, 263, 411), (507, 410, 411), (302, 263, 410), (541, 410, 507), (301, 413, 300), (301, 412, 413), (496, 301, 540), (496, 412, 301), (414, 413, 494), (415, 414, 494), (300, 413, 414), (538, 414, 415), (539, 418, 417), (539, 264, 418), (416, 539, 537), (416, 264, 539), (299, 418, 420), (419, 299, 420), (417, 418, 299), (536, 299, 419), (421, 266, 298), (421, 265, 266), (495, 421, 506), (495, 265, 421), (422, 266, 521), (423, 422, 521), (298, 266, 422), (505, 422, 423), (535, 426, 425), (535, 427, 426), (520, 535, 424), (520, 427, 535), (297, 426, 267), (522, 297, 267), (425, 426, 297), (428, 297, 522), (429, 431, 430), (429, 524, 431), (523, 429, 504), (523, 524, 429), (432, 431, 433), (525, 432, 433), (430, 431, 432), (489, 432, 525), (435, 268, 437), (435, 436, 268), (490, 435, 434), (490, 436, 435), (438, 268, 439), (487, 438, 439), (437, 268, 438), (408, 438, 487), (440, 480, 479), (440, 269, 480), (488, 440, 407), (488, 269, 440), (488, 439, 269), (488, 487, 439), (441, 509, 510), (492, 441, 510), (260, 442, 441), (260, 441, 492), (443, 491, 444), (446, 443, 305), (259, 443, 446), (259, 491, 443), (306, 445, 512), (447, 306, 512), (446, 305, 306), (446, 306, 447), (534, 449, 511), (273, 534, 448), (450, 534, 273), (450, 449, 534), (531, 532, 514), (451, 531, 514), (273, 448, 531), (273, 531, 451), (530, 513, 533), (453, 530, 452), (493, 530, 453), (493, 513, 530), (529, 516, 502), (272, 529, 502), (453, 452, 529), (453, 529, 272), (528, 515, 454), (455, 528, 456), (503, 528, 455), (503, 515, 528), (307, 527, 518), (457, 307, 518), (455, 456, 307), (455, 307, 457), (308, 458, 517), (463, 308, 462), (501, 308, 463), (501, 458, 308), (461, 459, 460), (464, 461, 460), (463, 462, 461), (463, 461, 464), (465, 500, 519), (271, 465, 469), (466, 465, 271), (466, 500, 465), (526, 467, 468), (470, 526, 468), (271, 469, 526), (271, 526, 470), (472, 486, 473), (270, 472, 471), (499, 472, 270), (499, 486, 472), (475, 485, 474), (482, 475, 474), (270, 471, 475), (270, 475, 482), (476, 484, 477), (481, 476, 296), (483, 476, 481), (483, 484, 476), (260, 261, 478), (260, 478, 442), (481, 479, 480), (481, 296, 479), (474, 483, 482), (474, 484, 483), (485, 477, 484), (485, 484, 474), (468, 473, 486), (467, 473, 468), (487, 407, 408), (487, 488, 407), (525, 434, 489), (525, 490, 434), (510, 259, 492), (510, 491, 259), (512, 450, 447), (512, 449, 450), (514, 493, 451), (514, 513, 493), (416, 494, 264), (416, 415, 494), (495, 420, 265), (495, 419, 420), (496, 411, 412), (496, 507, 411), (508, 498, 262), (508, 497, 498), (468, 499, 470), (468, 486, 499), (460, 466, 464), (460, 500, 466), (518, 501, 457), (518, 458, 501), (502, 503, 272), (502, 515, 503), (428, 523, 504), (522, 523, 428), (423, 424, 505), (423, 520, 424), (419, 506, 536), (419, 495, 506), (415, 537, 538), (415, 416, 537), (507, 540, 541), (507, 496, 540), (497, 409, 542), (497, 508, 409), (509, 444, 491), (509, 491, 510), (512, 511, 449), (445, 511, 512), (514, 533, 513), (532, 533, 514), (516, 454, 515), (516, 515, 502), (527, 517, 458), (527, 458, 518), (459, 519, 500), (459, 500, 460), (520, 521, 427), (520, 423, 521), (523, 267, 524), (523, 522, 267), (490, 433, 436), (490, 525, 433), (467, 472, 473), (526, 472, 467), (459, 465, 519), (461, 465, 459), (307, 517, 527), (307, 308, 517), (516, 528, 454), (529, 528, 516), (532, 530, 533), (531, 530, 532), (445, 534, 511), (306, 534, 445), (509, 443, 444), (441, 443, 509), (432, 434, 435), (489, 434, 432), (297, 504, 429), (428, 504, 297), (505, 535, 422), (505, 424, 535), (299, 506, 421), (536, 506, 299), (414, 537, 539), (538, 537, 414), (410, 540, 301), (541, 540, 410), (304, 409, 303), (542, 409, 304), (274, 311, 257), (274, 310, 311), (544, 310, 274), (544, 309, 310), (543, 309, 544), (543, 258, 309), (545, 340, 546), (545, 342, 340), (547, 545, 295), (547, 342, 545)])
me_shape_9_indexedfaceset.polygons.foreach_set('material_index', [0, 0, 0, 0, 0, 0, 0, 0, 0, 0, 0, 0, 0, 0, 0, 0, 0, 0, 0, 0, 0, 0, 0, 0, 0, 0, 0, 0, 0, 0, 0, 0, 0, 0, 0, 0, 0, 0, 0, 0, 0, 0, 0, 0, 0, 0, 0, 0, 0, 0, 0, 0, 0, 0, 0, 0, 0, 0, 0, 0, 0, 0, 0, 0, 0, 0, 0, 0, 0, 0, 0, 0, 0, 0, 0, 0, 0, 0, 0, 0, 0, 0, 0, 0, 0, 0, 0, 0, 0, 0, 0, 0, 0, 0, 0, 0, 0, 0, 0, 0, 0, 0, 0, 0, 0, 0, 0, 0, 0, 0, 0, 0, 0, 0, 0, 0, 0, 0, 0, 0, 0, 0, 0, 0, 0, 0, 0, 0, 0, 0, 0, 0, 0, 0, 0, 0, 0, 0, 0, 0, 0, 0, 0, 0, 0, 0, 0, 0, 0, 0, 0, 0, 0, 0, 0, 0, 0, 0, 0, 0, 0, 0, 0, 0, 0, 0, 0, 0, 0, 0, 0, 0, 0, 0, 0, 0, 0, 0, 0, 0, 0, 0, 0, 0, 0, 0, 0, 0, 0, 0, 0, 0, 0, 0, 0, 0, 0, 0, 0, 0, 0, 0, 0, 0, 0, 0, 0, 0, 0, 0, 0, 0, 0, 0, 0, 0, 0, 0, 0, 0, 0, 0, 0, 0, 0, 0, 0, 0, 0, 0, 0, 0, 0, 0, 0, 0, 0, 0, 0, 0, 0, 0, 0, 0, 0, 0, 0, 0, 0, 0, 0, 0, 0, 0, 0, 0, 0, 0, 0, 0, 0, 0, 0, 0, 0, 0, 0, 0, 0, 0, 0, 0, 0, 0, 0, 0, 0, 0, 0, 0, 0, 0, 0, 0, 0, 0, 0, 0, 0, 0, 0, 0, 0, 0, 0, 0, 0, 0, 0, 0, 0, 0, 0, 0, 0, 0, 0, 0, 0, 0, 0, 0, 0, 0, 0, 0, 0, 0, 0, 0, 0, 0, 0, 0, 0, 0, 0, 0, 0, 0, 0, 0, 0, 0, 0, 0, 0, 0, 0, 0, 0, 0, 0, 0, 0, 0, 0, 0, 0, 0, 0, 0, 0, 0, 0, 0, 0, 0, 0, 0, 0, 0, 0, 0, 0, 0, 0, 0, 0, 0, 0, 0, 0, 0, 0, 0, 0, 0, 0, 0, 0, 0, 0, 0, 0, 0, 0, 0, 0, 0, 0, 0, 0, 0, 0, 0, 0, 0, 0, 0, 0, 0, 0, 0, 0, 0, 0, 0, 0, 0, 0, 0, 0, 0, 0, 0, 0, 0, 0, 0, 0, 0, 0, 0, 0, 0, 0, 0, 0, 0, 0, 0, 0, 0, 0, 0, 0, 0, 0, 0, 0, 0, 0, 0, 0, 0, 0, 0, 1, 1, 1, 1, 1, 1, 1, 1, 1, 1, 1, 1, 1, 1, 1, 1, 1, 1, 1, 1, 1, 1, 1, 1, 1, 1, 1, 1, 1, 1, 1, 1, 1, 1, 1, 1, 1, 1, 1, 1, 1, 1, 1, 1, 1, 1, 1, 1, 1, 1, 1, 1, 1, 1, 1, 1, 1, 1, 1, 1, 1, 1, 1, 1, 1, 1, 1, 1, 1, 1, 1, 1, 1, 1, 1, 1, 1, 1, 1, 1, 1, 1, 1, 1, 1, 1, 1, 1, 1, 1, 1, 1, 1, 1, 1, 1, 1, 1, 1, 1, 1, 1, 1, 1, 1, 1, 1, 1, 1, 1, 1, 1, 1, 1, 1, 1, 1, 1, 1, 1, 1, 1, 1, 1, 1, 1, 1, 1, 1, 1, 1, 1, 1, 1, 1, 1, 1, 1, 1, 1, 1, 1, 1, 1, 1, 1, 1, 1, 1, 1, 1, 1, 1, 1, 1, 1, 1, 1, 1, 1, 1, 1, 1, 1, 1, 1, 1, 1, 1, 1, 1, 1, 1, 1, 1, 1, 1, 1, 1, 1, 1, 1, 1, 1, 1, 1, 1, 1, 1, 1, 1, 1, 1, 1, 1, 1, 1, 1, 1, 1, 1, 1, 1, 1, 1, 1, 1, 1, 1, 1, 1, 1, 1, 1, 1, 1, 1, 1, 1, 1, 1, 1, 1, 1, 1, 1, 1, 1, 1, 1, 1, 1, 1, 1, 1, 1, 1, 1, 1, 1, 1, 1, 1, 1, 1, 1, 1, 1, 1, 1, 1, 1, 1, 1, 1, 1, 1, 1, 1, 1, 1, 1, 1, 1, 1, 1, 1, 1, 1, 1, 1, 1, 1, 1, 1, 1, 1, 1, 1, 1, 1, 1, 1, 1, 1, 1, 1, 1, 1, 1, 1, 1, 1, 1, 1, 1, 1, 1, 1, 1, 1, 1, 1, 1, 1, 1, 1, 1, 1, 1, 1, 1, 1, 1, 1, 1, 1, 1, 1, 1, 1, 1, 1, 1, 1, 1, 1, 1, 1, 1, 1, 1, 1, 1, 1, 1, 1, 1, 1, 1, 1, 1, 1, 1, 1, 1, 1, 1, 1, 1, 1, 1, 1, 1, 1, 1, 1, 1, 1, 1, 1, 1, 1, 1, 1, 1, 1, 1, 1, 1, 1, 1, 1, 1, 1, 1, 1, 1, 1, 1, 1, 1, 1, 1, 1, 1, 1, 1, 1, 1, 1, 1, 1, 1, 1, 1, 1, 1, 1, 1, 1, 1, 1, 1, 1, 1, 1, 1, 1, 1, 1, 1, 1, 1, 1, 1, 1, 1, 1, 1, 1, 1, 1, 1, 1, 1, 1, 1, 1, 1, 1, 1, 1, 1, 1, 1, 1, 1, 1, 1, 1, 1, 1, 1, 1, 1, 1, 1, 1, 1, 1, 1, 1, 1, 1, 1, 1, 1, 1, 1, 1, 1, 1, 1, 1, 1, 1, 1, 1, 1, 1, 1, 1, 1, 1, 1, 1, 1, 1, 1, 1, 1, 1, 1, 1, 1, 1, 1, 1, 1, 1, 1, 1, 1, 1, 1, 1, 1, 1, 1, 1, 1, 1, 1, 1, 1, 1, 1, 1, 1, 1, 1, 1, 1, 1, 1, 1, 1, 1, 1, 1, 1, 1, 1, 1, 1, 1, 1, 1, 1, 1, 1, 1, 1, 1, 1, 1, 1, 1, 1, 1, 1, 1, 1, 1, 1, 1, 1, 1, 1, 1, 1, 1, 1, 1, 1, 1, 1, 1, 1, 1, 1, 1, 1, 1, 1, 1, 1, 1, 1, 1, 1, 1, 1, 1, 1, 1, 1, 1, 1, 1, 1, 1, 1, 1, 1, 1, 1, 1, 1, 1, 1, 1, 1, 1, 1, 1, 1, 1, 1, 1, 1, 1, 1, 1, 1, 1, 1, 1, 1, 1, 1, 1, 1, 1, 1, 1, 1, 1, 1, 1, 1, 1, 1, 1, 1, 1, 1, 1, 1, 1, 1, 1, 1, 1, 1, 1, 1, 1, 1, 1, 1, 1, 1])
_uv = me_shape_9_indexedfaceset.uv_layers.new(name='UVMap')
_uv.uv.foreach_set('vector', [0.0, 1.0, 0.0, 0.0, 1.0, 0.0, 0.0, 1.0, 1.0, 0.0, 1.0, 1.0, 1.0, 1.0, 0.3125, 0.0, 0.0, 1.0, 0.6875, 0.0, 0.3125, 0.0, 1.0, 1.0, 0.3125, 1.0, 1.0, 0.0, 0.6875, 1.0, 0.3125, 1.0, 0.0, 0.0, 1.0, 0.0, 1.0, 0.0, 0.0, 0.0, 0.3125, 1.0, 1.0, 0.0, 0.3125, 1.0, 0.6875, 1.0, 0.0, 1.0, 1.0, 0.0, 0.0, 0.0, 0.0, 1.0, 1.0, 1.0, 1.0, 0.0, 0.0, 1.0, 1.0, 1.0, 1.0, 0.0, 0.0, 1.0, 1.0, 0.0, 0.0, 0.0, 1.0, 1.0, 0.0, 1.0, 0.0, 0.0, 1.0, 1.0, 0.0, 0.0, 1.0, 0.0, 1.0, 1.0, 0.0, 1.0, 0.0, 0.0, 1.0, 1.0, 0.0, 0.0, 1.0, 0.0, 0.0, 1.0, 1.0, 1.0, 1.0, 0.0, 0.0, 1.0, 1.0, 0.0, 0.0, 0.0, 1.0, 1.0, 0.0, 1.0, 0.3125, 0.0, 1.0, 1.0, 0.3125, 0.0, 0.6875, 0.0, 1.0, 0.0, 0.0, 0.0, 0.3125, 1.0, 0.6875, 1.0, 1.0, 0.0, 0.3125, 1.0, 1.0, 1.0, 0.3125, 0.0, 0.6875, 0.0, 1.0, 1.0, 0.0, 1.0, 0.3125, 0.0, 1.0, 0.0, 0.3125, 1.0, 0.0, 0.0, 0.6875, 1.0, 0.3125, 1.0, 1.0, 0.0, 0.3125, 0.0, 1.0, 1.0, 0.6875, 0.0, 0.0, 1.0, 1.0, 1.0, 0.3125, 0.0, 1.0, 1.0, 0.3125, 0.0, 0.0, 1.0, 0.6875, 0.0, 0.3125, 0.0, 1.0, 1.0, 0.3125, 1.0, 1.0, 0.0, 0.6875, 1.0, 0.3125, 1.0, 0.0, 0.0, 1.0, 0.0, 1.0, 0.0, 0.0, 0.0, 0.3125, 1.0, 1.0, 0.0, 0.3125, 1.0, 0.6875, 1.0, 0.0, 1.0, 1.0, 0.0, 0.0, 0.0, 0.0, 1.0, 1.0, 1.0, 1.0, 0.0, 0.0, 1.0, 1.0, 1.0, 1.0, 0.0, 0.0, 1.0, 1.0, 0.0, 0.0, 0.0, 1.0, 1.0, 0.0, 1.0, 0.0, 0.0, 1.0, 1.0, 0.0, 0.0, 1.0, 0.0, 1.0, 1.0, 0.0, 1.0, 0.0, 0.0, 1.0, 1.0, 0.0, 0.0, 1.0, 0.0, 0.0, 1.0, 1.0, 1.0, 1.0, 0.0, 0.0, 1.0, 1.0, 0.0, 0.0, 0.0, 0.0, 1.0, 0.0, 0.0, 1.0, 0.0, 0.0, 1.0, 1.0, 0.0, 1.0, 1.0, 1.0, 1.0, 0.0, 1.0, 0.3125, 0.0, 1.0, 1.0, 0.3125, 0.0, 0.6875, 0.0, 1.0, 0.0, 0.0, 0.0, 0.3125, 1.0, 0.6875, 1.0, 1.0, 0.0, 0.3125, 1.0, 1.0, 1.0, 0.3125, 0.0, 0.6875, 0.0, 1.0, 1.0, 0.0, 1.0, 0.3125, 0.0, 1.0, 0.0, 0.3125, 1.0, 0.0, 0.0, 0.6875, 1.0, 0.3125, 1.0, 1.0, 0.0, 0.3125, 0.0, 1.0, 1.0, 0.6875, 0.0, 0.0, 1.0, 1.0, 1.0, 0.3125, 0.0, 1.0, 1.0, 0.3125, 0.0, 0.0, 1.0, 0.6875, 0.0, 0.3125, 0.0, 1.0, 1.0, 0.3125, 1.0, 1.0, 0.0, 0.6875, 1.0, 0.3125, 1.0, 0.0, 0.0, 1.0, 0.0, 1.0, 0.0, 0.0, 0.0, 0.3125, 1.0, 1.0, 0.0, 0.3125, 1.0, 0.6875, 1.0, 0.0, 1.0, 1.0, 0.0, 0.0, 0.0, 0.0, 1.0, 1.0, 1.0, 1.0, 0.0, 0.0, 1.0, 1.0, 1.0, 1.0, 0.0, 0.0, 1.0, 1.0, 0.0, 0.0, 0.0, 1.0, 1.0, 0.0, 1.0, 0.0, 0.0, 1.0, 1.0, 0.0, 0.0, 1.0, 0.0, 1.0, 1.0, 0.0, 1.0, 0.0, 0.0, 1.0, 1.0, 0.0, 0.0, 1.0, 0.0, 0.0, 1.0, 1.0, 1.0, 1.0, 0.0, 0.0, 1.0, 1.0, 0.0, 0.0, 0.0, 0.0, 1.0, 0.0, 0.0, 1.0, 0.0, 0.0, 1.0, 1.0, 0.0, 1.0, 1.0, 1.0, 1.0, 0.0, 1.0, 0.3125, 0.0, 1.0, 1.0, 0.3125, 0.0, 0.6875, 0.0, 1.0, 0.0, 0.0, 0.0, 0.3125, 1.0, 0.6875, 1.0, 1.0, 0.0, 0.3125, 1.0, 1.0, 1.0, 0.3125, 0.0, 0.6875, 0.0, 1.0, 1.0, 0.0, 1.0, 0.3125, 0.0, 1.0, 0.0, 0.3125, 1.0, 0.0, 0.0, 0.6875, 1.0, 0.3125, 1.0, 1.0, 0.0, 0.3125, 0.0, 1.0, 1.0, 0.6875, 0.0, 0.0, 1.0, 1.0, 1.0, 0.3125, 0.0, 1.0, 1.0, 0.3125, 0.0, 0.0, 1.0, 0.6875, 0.0, 0.3125, 0.0, 1.0, 1.0, 0.3125, 1.0, 1.0, 0.0, 0.6875, 1.0, 0.3125, 1.0, 0.0, 0.0, 1.0, 0.0, 1.0, 0.0, 0.0, 0.0, 0.3125, 1.0, 1.0, 0.0, 0.3125, 1.0, 0.6875, 1.0, 0.0, 1.0, 1.0, 0.0, 0.0, 0.0, 0.0, 1.0, 1.0, 1.0, 1.0, 0.0, 0.0, 1.0, 1.0, 1.0, 1.0, 0.0, 0.0, 1.0, 1.0, 0.0, 0.0, 0.0, 1.0, 1.0, 0.0, 1.0, 0.0, 0.0, 1.0, 1.0, 0.0, 0.0, 1.0, 0.0, 1.0, 1.0, 0.0, 1.0, 0.0, 0.0, 1.0, 1.0, 0.0, 0.0, 1.0, 0.0, 0.0, 1.0, 1.0, 1.0, 1.0, 0.0, 0.0, 1.0, 1.0, 0.0, 0.0, 0.0, 0.0, 1.0, 0.0, 0.0, 1.0, 0.0, 0.0, 1.0, 1.0, 0.0, 1.0, 1.0, 1.0, 1.0, 0.0, 1.0, 0.3125, 0.0, 1.0, 1.0, 0.3125, 0.0, 0.6875, 0.0, 1.0, 0.0, 0.0, 0.0, 0.3125, 1.0, 0.6875, 1.0, 1.0, 0.0, 0.3125, 1.0, 1.0, 1.0, 0.3125, 0.0, 0.6875, 0.0, 1.0, 1.0, 0.0, 1.0, 0.3125, 0.0, 1.0, 0.0, 0.3125, 1.0, 0.0, 0.0, 0.6875, 1.0, 0.3125, 1.0, 1.0, 0.0, 0.3125, 0.0, 1.0, 1.0, 0.6875, 0.0, 0.0, 1.0, 1.0, 1.0, 0.3125, 0.0, 1.0, 1.0, 0.3125, 0.0, 0.0, 1.0, 0.6875, 0.0, 0.3125, 0.0, 1.0, 1.0, 0.3125, 1.0, 1.0, 0.0, 0.6875, 1.0, 0.3125, 1.0, 0.0, 0.0, 1.0, 0.0, 1.0, 0.0, 0.0, 0.0, 0.3125, 1.0, 1.0, 0.0, 0.3125, 1.0, 0.6875, 1.0, 0.0, 1.0, 1.0, 0.0, 0.0, 0.0, 0.0, 1.0, 1.0, 1.0, 1.0, 0.0, 0.0, 1.0, 1.0, 1.0, 1.0, 0.0, 0.0, 1.0, 1.0, 0.0, 0.0, 0.0, 1.0, 1.0, 0.0, 1.0, 0.0, 0.0, 1.0, 1.0, 0.0, 0.0, 1.0, 0.0, 1.0, 1.0, 0.0, 1.0, 0.0, 0.0, 1.0, 1.0, 0.0, 0.0, 1.0, 0.0, 0.0, 1.0, 1.0, 1.0, 1.0, 0.0, 0.0, 1.0, 1.0, 0.0, 0.0, 0.0, 0.0, 1.0, 0.0, 0.0, 1.0, 0.0, 0.0, 1.0, 1.0, 0.0, 1.0, 1.0, 1.0, 1.0, 0.0, 1.0, 0.3125, 0.0, 1.0, 1.0, 0.3125, 0.0, 0.6875, 0.0, 1.0, 0.0, 0.0, 0.0, 0.3125, 1.0, 0.6875, 1.0, 1.0, 0.0, 0.3125, 1.0, 1.0, 1.0, 0.3125, 0.0, 0.6875, 0.0, 1.0, 1.0, 0.0, 1.0, 0.3125, 0.0, 1.0, 0.0, 0.3125, 1.0, 0.0, 0.0, 0.6875, 1.0, 0.3125, 1.0, 1.0, 0.0, 0.3125, 0.0, 1.0, 1.0, 0.6875, 0.0, 0.0, 1.0, 1.0, 1.0, 0.3125, 0.0, 1.0, 1.0, 0.3125, 0.0, 0.0, 1.0, 0.6875, 0.0, 0.3125, 0.0, 1.0, 1.0, 0.3125, 1.0, 1.0, 0.0, 0.6875, 1.0, 0.3125, 1.0, 0.0, 0.0, 1.0, 0.0, 1.0, 0.0, 0.0, 0.0, 0.3125, 1.0, 1.0, 0.0, 0.3125, 1.0, 0.6875, 1.0, 0.0, 1.0, 1.0, 0.0, 0.0, 0.0, 0.0, 1.0, 1.0, 1.0, 1.0, 0.0, 0.0, 1.0, 1.0, 1.0, 1.0, 0.0, 0.0, 1.0, 1.0, 0.0, 0.0, 0.0, 1.0, 1.0, 0.0, 1.0, 0.0, 0.0, 1.0, 1.0, 0.0, 0.0, 1.0, 0.0, 1.0, 1.0, 0.0, 1.0, 0.0, 0.0, 1.0, 1.0, 0.0, 0.0, 1.0, 0.0, 0.0, 1.0, 1.0, 1.0, 1.0, 0.0, 0.0, 1.0, 1.0, 0.0, 0.0, 0.0, 0.0, 1.0, 0.0, 0.0, 1.0, 0.0, 0.0, 1.0, 1.0, 0.0, 1.0, 1.0, 1.0, 1.0, 0.0, 1.0, 0.3125, 0.0, 1.0, 1.0, 0.3125, 0.0, 0.6875, 0.0, 1.0, 0.0, 0.0, 0.0, 0.3125, 1.0, 0.6875, 1.0, 1.0, 0.0, 0.3125, 1.0, 1.0, 1.0, 0.3125, 0.0, 0.6875, 0.0, 1.0, 1.0, 0.0, 1.0, 0.3125, 0.0, 1.0, 0.0, 0.3125, 1.0, 0.0, 0.0, 0.6875, 1.0, 0.3125, 1.0, 1.0, 0.0, 0.3125, 0.0, 1.0, 1.0, 0.6875, 0.0, 0.0, 1.0, 1.0, 1.0, 0.3125, 0.0, 1.0, 1.0, 0.3125, 0.0, 0.0, 1.0, 0.6875, 0.0, 0.3125, 0.0, 1.0, 1.0, 0.3125, 1.0, 1.0, 0.0, 0.6875, 1.0, 0.3125, 1.0, 0.0, 0.0, 1.0, 0.0, 1.0, 0.0, 0.0, 0.0, 0.3125, 1.0, 1.0, 0.0, 0.3125, 1.0, 0.6875, 1.0, 0.0, 1.0, 1.0, 0.0, 0.0, 0.0, 0.0, 1.0, 1.0, 1.0, 1.0, 0.0, 0.0, 1.0, 1.0, 1.0, 1.0, 0.0, 0.0, 1.0, 1.0, 0.0, 0.0, 0.0, 1.0, 1.0, 0.0, 1.0, 0.0, 0.0, 1.0, 1.0, 0.0, 0.0, 1.0, 0.0, 1.0, 1.0, 0.0, 1.0, 0.0, 0.0, 1.0, 1.0, 0.0, 0.0, 1.0, 0.0, 0.0, 1.0, 1.0, 1.0, 1.0, 0.0, 0.0, 1.0, 1.0, 0.0, 0.0, 0.0, 0.0, 1.0, 0.0, 0.0, 1.0, 0.0, 0.0, 1.0, 1.0, 0.0, 1.0, 1.0, 1.0, 1.0, 0.0, 1.0, 0.3125, 0.0, 1.0, 1.0, 0.3125, 0.0, 0.6875, 0.0, 1.0, 0.0, 0.0, 0.0, 0.3125, 1.0, 0.6875, 1.0, 1.0, 0.0, 0.3125, 1.0, 1.0, 1.0, 0.3125, 0.0, 0.6875, 0.0, 1.0, 1.0, 0.0, 1.0, 0.3125, 0.0, 1.0, 0.0, 0.3125, 1.0, 0.0, 0.0, 0.6875, 1.0, 0.3125, 1.0, 1.0, 0.0, 0.3125, 0.0, 1.0, 1.0, 0.6875, 0.0, 0.0, 1.0, 1.0, 1.0, 0.3125, 0.0, 1.0, 1.0, 0.3125, 0.0, 0.0, 1.0, 0.6875, 0.0, 0.3125, 0.0, 1.0, 1.0, 0.3125, 1.0, 1.0, 0.0, 0.6875, 1.0, 0.3125, 1.0, 0.0, 0.0, 1.0, 0.0, 1.0, 0.0, 0.0, 0.0, 0.3125, 1.0, 1.0, 0.0, 0.3125, 1.0, 0.6875, 1.0, 0.0, 1.0, 1.0, 0.0, 0.0, 0.0, 0.0, 1.0, 1.0, 1.0, 1.0, 0.0, 0.0, 1.0, 1.0, 1.0, 1.0, 0.0, 0.0, 1.0, 1.0, 0.0, 0.0, 0.0, 1.0, 1.0, 0.0, 1.0, 0.0, 0.0, 1.0, 1.0, 0.0, 0.0, 1.0, 0.0, 1.0, 1.0, 0.0, 1.0, 0.0, 0.0, 1.0, 1.0, 0.0, 0.0, 1.0, 0.0, 0.0, 1.0, 1.0, 1.0, 1.0, 0.0, 0.0, 1.0, 1.0, 0.0, 0.0, 0.0, 0.0, 1.0, 0.0, 0.0, 1.0, 0.0, 0.0, 1.0, 1.0, 0.0, 1.0, 1.0, 1.0, 1.0, 0.0, 1.0, 0.3125, 0.0, 1.0, 1.0, 0.3125, 0.0, 0.6875, 0.0, 1.0, 0.0, 0.0, 0.0, 0.3125, 1.0, 0.6875, 1.0, 1.0, 0.0, 0.3125, 1.0, 1.0, 1.0, 0.3125, 0.0, 0.6875, 0.0, 1.0, 1.0, 0.0, 1.0, 0.3125, 0.0, 1.0, 0.0, 0.3125, 1.0, 0.0, 0.0, 0.6875, 1.0, 0.3125, 1.0, 1.0, 0.0, 0.3125, 0.0, 1.0, 1.0, 0.6875, 0.0, 0.0, 1.0, 1.0, 1.0, 0.3125, 0.0, 1.0, 1.0, 0.3125, 0.0, 0.0, 1.0, 0.6875, 0.0, 0.3125, 0.0, 1.0, 1.0, 0.3125, 1.0, 1.0, 0.0, 0.6875, 1.0, 0.3125, 1.0, 0.0, 0.0, 1.0, 0.0, 1.0, 0.0, 0.0, 0.0, 0.3125, 1.0, 1.0, 0.0, 0.3125, 1.0, 0.6875, 1.0, 0.0, 1.0, 1.0, 0.0, 0.0, 0.0, 0.0, 1.0, 1.0, 1.0, 1.0, 0.0, 0.0, 1.0, 1.0, 1.0, 1.0, 0.0, 0.0, 1.0, 1.0, 0.0, 0.0, 0.0, 1.0, 1.0, 0.0, 1.0, 0.0, 0.0, 1.0, 1.0, 0.0, 0.0, 1.0, 0.0, 1.0, 1.0, 0.0, 1.0, 0.0, 0.0, 1.0, 1.0, 0.0, 0.0, 1.0, 0.0, 0.0, 1.0, 1.0, 1.0, 1.0, 0.0, 0.0, 1.0, 1.0, 0.0, 0.0, 0.0, 0.0, 1.0, 0.0, 0.0, 1.0, 0.0, 0.0, 1.0, 1.0, 0.0, 1.0, 1.0, 1.0, 1.0, 0.0, 1.0, 0.3125, 0.0, 1.0, 1.0, 0.3125, 0.0, 0.6875, 0.0, 1.0, 0.0, 0.0, 0.0, 0.3125, 1.0, 0.6875, 1.0, 1.0, 0.0, 0.3125, 1.0, 1.0, 1.0, 0.3125, 0.0, 0.6875, 0.0, 1.0, 1.0, 0.0, 1.0, 0.3125, 0.0, 1.0, 0.0, 0.3125, 1.0, 0.0, 0.0, 0.6875, 1.0, 0.3125, 1.0, 1.0, 0.0, 0.3125, 0.0, 1.0, 1.0, 0.6875, 0.0, 0.0, 1.0, 1.0, 1.0, 0.3125, 0.0, 1.0, 1.0, 0.3125, 0.0, 0.0, 1.0, 0.6875, 0.0, 0.3125, 0.0, 1.0, 1.0, 0.3125, 1.0, 1.0, 0.0, 0.6875, 1.0, 0.3125, 1.0, 0.0, 0.0, 1.0, 0.0, 1.0, 0.0, 0.0, 0.0, 0.3125, 1.0, 1.0, 0.0, 0.3125, 1.0, 0.6875, 1.0, 0.0, 1.0, 1.0, 0.0, 0.0, 0.0, 0.0, 1.0, 1.0, 1.0, 1.0, 0.0, 0.0, 1.0, 1.0, 1.0, 1.0, 0.0, 0.0, 1.0, 1.0, 0.0, 0.0, 0.0, 1.0, 1.0, 0.0, 1.0, 0.0, 0.0, 1.0, 1.0, 0.0, 0.0, 1.0, 0.0, 1.0, 1.0, 0.0, 1.0, 0.0, 0.0, 1.0, 1.0, 0.0, 0.0, 1.0, 0.0, 0.0, 1.0, 1.0, 1.0, 1.0, 0.0, 0.0, 1.0, 1.0, 0.0, 0.0, 0.0, 0.0, 1.0, 0.0, 0.0, 1.0, 0.0, 0.0, 1.0, 1.0, 0.0, 1.0, 1.0, 1.0, 1.0, 0.0, 1.0, 0.3125, 0.0, 1.0, 1.0, 0.3125, 0.0, 0.6875, 0.0, 1.0, 0.0, 0.0, 0.0, 0.3125, 1.0, 0.6875, 1.0, 1.0, 0.0, 0.3125, 1.0, 1.0, 1.0, 0.3125, 0.0, 0.6875, 0.0, 1.0, 1.0, 0.0, 1.0, 0.3125, 0.0, 1.0, 0.0, 0.3125, 1.0, 0.0, 0.0, 0.6875, 1.0, 0.3125, 1.0, 1.0, 0.0, 0.3125, 0.0, 1.0, 1.0, 0.6875, 0.0, 0.0, 1.0, 1.0, 1.0, 0.3125, 0.0, 1.0, 1.0, 0.3125, 0.0, 0.0, 1.0, 0.6875, 0.0, 0.3125, 0.0, 1.0, 1.0, 0.3125, 1.0, 1.0, 0.0, 0.6875, 1.0, 0.3125, 1.0, 0.0, 0.0, 1.0, 0.0, 1.0, 0.0, 0.0, 0.0, 0.3125, 1.0, 1.0, 0.0, 0.3125, 1.0, 0.6875, 1.0, 0.0, 1.0, 1.0, 0.0, 0.0, 0.0, 0.0, 1.0, 1.0, 1.0, 1.0, 0.0, 0.0, 1.0, 1.0, 1.0, 1.0, 0.0, 0.0, 1.0, 1.0, 0.0, 0.0, 0.0, 1.0, 1.0, 0.0, 1.0, 0.0, 0.0, 1.0, 1.0, 0.0, 0.0, 1.0, 0.0, 1.0, 1.0, 0.0, 1.0, 0.0, 0.0, 1.0, 1.0, 0.0, 0.0, 1.0, 0.0, 0.0, 1.0, 1.0, 1.0, 1.0, 0.0, 0.0, 1.0, 1.0, 0.0, 0.0, 0.0, 0.0, 1.0, 0.0, 0.0, 1.0, 0.0, 0.0, 1.0, 1.0, 0.0, 1.0, 1.0, 1.0, 1.0, 0.0, 1.0, 0.3125, 0.0, 1.0, 1.0, 0.3125, 0.0, 0.6875, 0.0, 1.0, 0.0, 0.0, 0.0, 0.3125, 1.0, 0.6875, 1.0, 1.0, 0.0, 0.3125, 1.0, 1.0, 1.0, 0.3125, 0.0, 0.6875, 0.0, 1.0, 1.0, 0.0, 1.0, 0.3125, 0.0, 1.0, 0.0, 0.3125, 1.0, 0.0, 0.0, 0.6875, 1.0, 0.3125, 1.0, 1.0, 0.0, 0.3125, 0.0, 1.0, 1.0, 0.6875, 0.0, 0.0, 1.0, 1.0, 1.0, 0.3125, 0.0, 1.0, 1.0, 0.3125, 0.0, 0.0, 1.0, 0.6875, 0.0, 0.3125, 0.0, 1.0, 1.0, 0.3125, 1.0, 1.0, 0.0, 0.6875, 1.0, 0.3125, 1.0, 0.0, 0.0, 1.0, 0.0, 1.0, 0.0, 0.0, 0.0, 0.3125, 1.0, 1.0, 0.0, 0.3125, 1.0, 0.6875, 1.0, 0.0, 1.0, 1.0, 0.0, 0.0, 0.0, 0.0, 1.0, 1.0, 1.0, 1.0, 0.0, 0.0, 1.0, 1.0, 1.0, 1.0, 0.0, 0.0, 1.0, 1.0, 0.0, 0.0, 0.0, 1.0, 1.0, 0.0, 1.0, 0.0, 0.0, 1.0, 1.0, 0.0, 0.0, 1.0, 0.0, 1.0, 1.0, 0.0, 1.0, 0.0, 0.0, 1.0, 1.0, 0.0, 0.0, 1.0, 0.0, 0.0, 1.0, 1.0, 1.0, 1.0, 0.0, 0.0, 1.0, 1.0, 0.0, 0.0, 0.0, 0.0, 1.0, 0.0, 0.0, 1.0, 0.0, 0.0, 1.0, 1.0, 0.0, 1.0, 1.0, 1.0, 1.0, 0.0, 1.0, 0.3125, 0.0, 1.0, 1.0, 0.3125, 0.0, 0.6875, 0.0, 1.0, 0.0, 0.0, 0.0, 0.3125, 1.0, 0.6875, 1.0, 1.0, 0.0, 0.3125, 1.0, 1.0, 1.0, 0.3125, 0.0, 0.6875, 0.0, 1.0, 1.0, 0.0, 1.0, 0.3125, 0.0, 1.0, 0.0, 0.3125, 1.0, 0.0, 0.0, 0.6875, 1.0, 0.3125, 1.0, 1.0, 0.0, 0.3125, 0.0, 1.0, 1.0, 0.6875, 0.0, 0.0, 1.0, 1.0, 1.0, 0.3125, 0.0, 1.0, 1.0, 0.3125, 0.0, 0.0, 1.0, 0.6875, 0.0, 0.3125, 0.0, 1.0, 1.0, 0.3125, 1.0, 1.0, 0.0, 0.6875, 1.0, 0.3125, 1.0, 0.0, 0.0, 1.0, 0.0, 1.0, 0.0, 0.0, 0.0, 0.3125, 1.0, 1.0, 0.0, 0.3125, 1.0, 0.6875, 1.0, 0.0, 1.0, 1.0, 0.0, 0.0, 0.0, 0.0, 1.0, 1.0, 1.0, 1.0, 0.0, 0.0, 1.0, 1.0, 1.0, 1.0, 0.0, 0.0, 1.0, 1.0, 0.0, 0.0, 0.0, 1.0, 1.0, 0.0, 1.0, 0.0, 0.0, 1.0, 1.0, 0.0, 0.0, 1.0, 0.0, 1.0, 1.0, 0.0, 1.0, 0.0, 0.0, 1.0, 1.0, 0.0, 0.0, 1.0, 0.0, 0.0, 1.0, 1.0, 1.0, 1.0, 0.0, 0.0, 1.0, 1.0, 0.0, 0.0, 0.0, 0.0, 1.0, 0.0, 0.0, 1.0, 0.0, 0.0, 1.0, 1.0, 0.0, 1.0, 1.0, 1.0, 1.0, 0.0, 1.0, 0.3125, 0.0, 1.0, 1.0, 0.3125, 0.0, 0.6875, 0.0, 1.0, 0.0, 0.0, 0.0, 0.3125, 1.0, 0.6875, 1.0, 1.0, 0.0, 0.3125, 1.0, 1.0, 1.0, 0.3125, 0.0, 0.6875, 0.0, 1.0, 1.0, 0.0, 1.0, 0.3125, 0.0, 1.0, 0.0, 0.3125, 1.0, 0.0, 0.0, 0.6875, 1.0, 0.3125, 1.0, 1.0, 0.0, 0.3125, 0.0, 1.0, 1.0, 0.6875, 0.0, 0.0, 1.0, 1.0, 1.0, 0.3125, 0.0, 1.0, 1.0, 0.3125, 0.0, 0.0, 1.0, 0.6875, 0.0, 0.3125, 0.0, 1.0, 1.0, 0.3125, 1.0, 1.0, 0.0, 0.6875, 1.0, 0.3125, 1.0, 0.0, 0.0, 1.0, 0.0, 1.0, 0.0, 0.0, 0.0, 0.3125, 1.0, 1.0, 0.0, 0.3125, 1.0, 0.6875, 1.0, 0.0, 1.0, 1.0, 0.0, 0.0, 0.0, 0.0, 1.0, 1.0, 1.0, 1.0, 0.0, 0.0, 1.0, 1.0, 1.0, 1.0, 0.0, 0.0, 1.0, 1.0, 0.0, 0.0, 0.0, 1.0, 1.0, 0.0, 1.0, 0.0, 0.0, 1.0, 1.0, 0.0, 0.0, 1.0, 0.0, 1.0, 1.0, 0.0, 1.0, 0.0, 0.0, 1.0, 1.0, 0.0, 0.0, 1.0, 0.0, 0.0, 1.0, 1.0, 1.0, 1.0, 0.0, 0.0, 1.0, 1.0, 0.0, 0.0, 0.0, 0.0, 1.0, 0.0, 0.0, 1.0, 0.0, 0.0, 1.0, 1.0, 0.0, 1.0, 1.0, 1.0, 1.0, 0.0, 1.0, 0.3125, 0.0, 1.0, 1.0, 0.3125, 0.0, 0.6875, 0.0, 1.0, 0.0, 0.0, 0.0, 0.3125, 1.0, 0.6875, 1.0, 1.0, 0.0, 0.3125, 1.0, 1.0, 1.0, 0.3125, 0.0, 0.6875, 0.0, 1.0, 1.0, 0.0, 1.0, 0.3125, 0.0, 1.0, 0.0, 0.3125, 1.0, 0.0, 0.0, 0.6875, 1.0, 0.3125, 1.0, 1.0, 0.0, 0.3125, 0.0, 1.0, 1.0, 0.6875, 0.0, 0.0, 1.0, 1.0, 1.0, 0.3125, 0.0, 1.0, 1.0, 0.3125, 0.0, 0.0, 1.0, 0.6875, 0.0, 0.3125, 0.0, 1.0, 1.0, 0.3125, 1.0, 1.0, 0.0, 0.6875, 1.0, 0.3125, 1.0, 0.0, 0.0, 1.0, 0.0, 1.0, 0.0, 0.0, 0.0, 0.3125, 1.0, 1.0, 0.0, 0.3125, 1.0, 0.6875, 1.0, 0.0, 1.0, 1.0, 0.0, 0.0, 0.0, 0.0, 1.0, 1.0, 1.0, 1.0, 0.0, 0.0, 1.0, 1.0, 1.0, 1.0, 0.0, 0.0, 1.0, 1.0, 0.0, 0.0, 0.0, 1.0, 1.0, 0.0, 1.0, 0.0, 0.0, 1.0, 1.0, 0.0, 0.0, 1.0, 0.0, 1.0, 1.0, 0.0, 1.0, 0.0, 0.0, 1.0, 1.0, 0.0, 0.0, 1.0, 0.0, 0.0, 1.0, 1.0, 1.0, 1.0, 0.0, 0.0, 1.0, 1.0, 0.0, 0.0, 0.0, 0.0, 1.0, 0.0, 0.0, 1.0, 0.0, 0.0, 1.0, 1.0, 0.0, 1.0, 1.0, 1.0, 1.0, 0.0, 1.0, 0.3125, 0.0, 1.0, 1.0, 0.3125, 0.0, 0.6875, 0.0, 1.0, 0.0, 0.0, 0.0, 0.3125, 1.0, 0.6875, 1.0, 1.0, 0.0, 0.3125, 1.0, 1.0, 1.0, 0.3125, 0.0, 0.6875, 0.0, 1.0, 1.0, 0.0, 1.0, 0.3125, 0.0, 1.0, 0.0, 0.3125, 1.0, 0.0, 0.0, 0.6875, 1.0, 0.3125, 1.0, 1.0, 0.0, 0.3125, 0.0, 1.0, 1.0, 0.6875, 0.0, 0.0, 1.0, 1.0, 1.0, 0.3125, 0.0, 1.0, 1.0, 0.3125, 0.0, 0.0, 1.0, 0.6875, 0.0, 0.3125, 0.0, 1.0, 1.0, 0.3125, 1.0, 1.0, 0.0, 0.6875, 1.0, 0.3125, 1.0, 0.0, 0.0, 1.0, 0.0, 1.0, 0.0, 0.0, 0.0, 0.3125, 1.0, 1.0, 0.0, 0.3125, 1.0, 0.6875, 1.0, 0.0, 1.0, 1.0, 0.0, 0.0, 0.0, 0.0, 1.0, 1.0, 1.0, 1.0, 0.0, 0.0, 1.0, 1.0, 1.0, 1.0, 0.0, 0.0, 1.0, 1.0, 0.0, 0.0, 0.0, 1.0, 1.0, 0.0, 1.0, 0.0, 0.0, 1.0, 1.0, 0.0, 0.0, 1.0, 0.0, 1.0, 1.0, 0.0, 1.0, 0.0, 0.0, 1.0, 1.0, 0.0, 0.0, 1.0, 0.0, 0.0, 1.0, 1.0, 1.0, 1.0, 0.0, 0.0, 1.0, 1.0, 0.0, 0.0, 0.0, 0.0, 1.0, 0.0, 0.0, 1.0, 0.0, 0.0, 1.0, 1.0, 0.0, 1.0, 1.0, 1.0, 1.0, 0.0, 1.0, 0.3125, 0.0, 1.0, 1.0, 0.3125, 0.0, 0.6875, 0.0, 1.0, 0.0, 0.0, 0.0, 0.3125, 1.0, 0.6875, 1.0, 1.0, 0.0, 0.3125, 1.0, 1.0, 1.0, 0.3125, 0.0, 0.6875, 0.0, 1.0, 1.0, 0.0, 1.0, 0.3125, 0.0, 1.0, 0.0, 0.3125, 1.0, 0.0, 0.0, 0.6875, 1.0, 0.3125, 1.0, 1.0, 0.0, 0.3125, 0.0, 1.0, 1.0, 0.6875, 0.0, 0.0, 1.0, 1.0, 1.0, 0.3125, 0.0, 1.0, 0.0, 0.0, 1.0, 0.0, 0.0, 1.0, 1.0, 0.0, 1.0, 1.0, 0.0, 1.0, 0.0, 0.0, 1.0, 1.0, 1.0, 1.0, 0.0, 0.0, 0.0, 0.0, 1.0, 0.0, 1.0, 1.0, 0.0, 1.0, 1.0, 0.0, 1.0, 0.0, 0.0, 1.0, 0.0, 0.04675, 0.187, 0.0, 0.09843, 0.0123, 0.0, 0.04675, 0.313, 0.0, 0.09843, 0.04675, 0.187, 0.07825, 0.187, 0.04675, 0.187, 0.0123, 0.0, 0.07825, 0.187, 0.0123, 0.0, 0.1127, 0.0, 0.125, 0.09843, 0.07825, 0.187, 0.1127, 0.0, 0.07825, 0.313, 0.07825, 0.187, 0.125, 0.09843, 0.1718, 0.187, 0.125, 0.09843, 0.1373, 0.0, 0.0, 0.9016, 0.0, 0.09843, 0.04675, 0.313, 0.0, 0.9016, 0.04675, 0.313, 0.04675, 0.687, 0.2032, 0.187, 0.1373, 0.0, 0.2377, 0.0, 0.2032, 0.187, 0.1718, 0.187, 0.1373, 0.0, 0.1718, 0.313, 0.07825, 0.313, 0.125, 0.09843, 0.1718, 0.313, 0.125, 0.09843, 0.1718, 0.187, 0.07825, 0.687, 0.07825, 0.313, 0.1718, 0.313, 0.07825, 0.687, 0.04675, 0.687, 0.04675, 0.313, 0.07825, 0.687, 0.04675, 0.313, 0.07825, 0.313, 0.04675, 0.813, 0.0, 0.9016, 0.04675, 0.687, 0.0123, 1.0, 0.0, 0.9016, 0.04675, 0.813, 0.25, 0.09843, 0.2032, 0.187, 0.2377, 0.0, 0.2032, 0.313, 0.2032, 0.187, 0.25, 0.09843, 0.07825, 0.813, 0.0123, 1.0, 0.04675, 0.813, 0.2968, 0.187, 0.25, 0.09843, 0.2623, 0.0, 0.1718, 0.687, 0.07825, 0.687, 0.1718, 0.313, 0.125, 0.9016, 0.07825, 0.687, 0.1718, 0.687, 0.125, 0.9016, 0.07825, 0.813, 0.07825, 0.687, 0.1127, 1.0, 0.0123, 1.0, 0.07825, 0.813, 0.1127, 1.0, 0.07825, 0.813, 0.125, 0.9016, 0.3282, 0.187, 0.2623, 0.0, 0.3627, 0.0, 0.3282, 0.187, 0.2968, 0.187, 0.2623, 0.0, 0.2968, 0.313, 0.2032, 0.313, 0.25, 0.09843, 0.2968, 0.313, 0.25, 0.09843, 0.2968, 0.187, 0.2032, 0.687, 0.1718, 0.687, 0.1718, 0.313, 0.2032, 0.687, 0.1718, 0.313, 0.2032, 0.313, 0.1718, 0.813, 0.125, 0.9016, 0.1718, 0.687, 0.1373, 1.0, 0.125, 0.9016, 0.1718, 0.813, 0.375, 0.09843, 0.3282, 0.187, 0.3627, 0.0, 0.3282, 0.313, 0.3282, 0.187, 0.375, 0.09843, 0.4218, 0.187, 0.375, 0.09843, 0.3873, 0.0, 0.2968, 0.687, 0.2032, 0.313, 0.2968, 0.313, 0.2968, 0.687, 0.2032, 0.687, 0.2032, 0.313, 0.25, 0.9016, 0.2032, 0.687, 0.2968, 0.687, 0.25, 0.9016, 0.2032, 0.813, 0.2032, 0.687, 0.2377, 1.0, 0.1718, 0.813, 0.2032, 0.813, 0.2377, 1.0, 0.1373, 1.0, 0.1718, 0.813, 0.2377, 1.0, 0.2032, 0.813, 0.25, 0.9016, 0.4532, 0.187, 0.3873, 0.0, 0.4877, 0.0, 0.4532, 0.187, 0.4218, 0.187, 0.3873, 0.0, 0.4218, 0.313, 0.3282, 0.313, 0.375, 0.09843, 0.4218, 0.313, 0.375, 0.09843, 0.4218, 0.187, 0.3282, 0.687, 0.2968, 0.687, 0.2968, 0.313, 0.3282, 0.687, 0.2968, 0.313, 0.3282, 0.313, 0.2968, 0.813, 0.25, 0.9016, 0.2968, 0.687, 0.2623, 1.0, 0.25, 0.9016, 0.2968, 0.813, 0.5, 0.09843, 0.4532, 0.187, 0.4877, 0.0, 0.4532, 0.313, 0.4532, 0.187, 0.5, 0.09843, 0.5468, 0.187, 0.5, 0.09843, 0.5123, 0.0, 0.4218, 0.687, 0.3282, 0.313, 0.4218, 0.313, 0.4218, 0.687, 0.3282, 0.687, 0.3282, 0.313, 0.375, 0.9016, 0.3282, 0.687, 0.4218, 0.687, 0.375, 0.9016, 0.3282, 0.813, 0.3282, 0.687, 0.3627, 1.0, 0.3282, 0.813, 0.375, 0.9016, 0.3627, 1.0, 0.2968, 0.813, 0.3282, 0.813, 0.3627, 1.0, 0.2623, 1.0, 0.2968, 0.813, 0.5782, 0.187, 0.5123, 0.0, 0.6127, 0.0, 0.5782, 0.187, 0.5468, 0.187, 0.5123, 0.0, 0.5468, 0.313, 0.4532, 0.313, 0.5, 0.09843, 0.5468, 0.313, 0.5, 0.09843, 0.5468, 0.187, 0.4532, 0.687, 0.4218, 0.687, 0.4218, 0.313, 0.4532, 0.687, 0.4218, 0.313, 0.4532, 0.313, 0.4218, 0.813, 0.375, 0.9016, 0.4218, 0.687, 0.3873, 1.0, 0.375, 0.9016, 0.4218, 0.813, 0.625, 0.09843, 0.5782, 0.187, 0.6127, 0.0, 0.5782, 0.313, 0.5782, 0.187, 0.625, 0.09843, 0.6718, 0.187, 0.625, 0.09843, 0.6373, 0.0, 0.5468, 0.687, 0.4532, 0.687, 0.4532, 0.313, 0.5468, 0.687, 0.4532, 0.313, 0.5468, 0.313, 0.5, 0.9016, 0.4532, 0.687, 0.5468, 0.687, 0.5, 0.9016, 0.4532, 0.813, 0.4532, 0.687, 0.4877, 1.0, 0.3873, 1.0, 0.4218, 0.813, 0.4877, 1.0, 0.4532, 0.813, 0.5, 0.9016, 0.4877, 1.0, 0.4218, 0.813, 0.4532, 0.813, 0.7032, 0.187, 0.6373, 0.0, 0.7377, 0.0, 0.7032, 0.187, 0.6718, 0.187, 0.6373, 0.0, 0.6718, 0.313, 0.5782, 0.313, 0.625, 0.09843, 0.6718, 0.313, 0.625, 0.09843, 0.6718, 0.187, 0.5782, 0.687, 0.5468, 0.313, 0.5782, 0.313, 0.5782, 0.687, 0.5468, 0.687, 0.5468, 0.313, 0.5468, 0.813, 0.5, 0.9016, 0.5468, 0.687, 0.5123, 1.0, 0.5, 0.9016, 0.5468, 0.813, 0.75, 0.09843, 0.7032, 0.187, 0.7377, 0.0, 0.7032, 0.313, 0.7032, 0.187, 0.75, 0.09843, 0.7968, 0.187, 0.75, 0.09843, 0.7623, 0.0, 0.6718, 0.687, 0.5782, 0.313, 0.6718, 0.313, 0.6718, 0.687, 0.5782, 0.687, 0.5782, 0.313, 0.625, 0.9016, 0.5782, 0.687, 0.6718, 0.687, 0.625, 0.9016, 0.5782, 0.813, 0.5782, 0.687, 0.8627, 0.0, 0.7968, 0.187, 0.7623, 0.0, 0.6127, 1.0, 0.5468, 0.813, 0.5782, 0.813, 0.6127, 1.0, 0.5123, 1.0, 0.5468, 0.813, 0.6127, 1.0, 0.5782, 0.813, 0.625, 0.9016, 0.8282, 0.187, 0.7968, 0.187, 0.8627, 0.0, 0.7968, 0.313, 0.75, 0.09843, 0.7968, 0.187, 0.7968, 0.313, 0.7032, 0.313, 0.75, 0.09843, 0.7032, 0.687, 0.6718, 0.313, 0.7032, 0.313, 0.7032, 0.687, 0.6718, 0.687, 0.6718, 0.313, 0.7032, 0.687, 0.7032, 0.313, 0.7968, 0.313, 0.6718, 0.813, 0.625, 0.9016, 0.6718, 0.687, 0.6373, 1.0, 0.625, 0.9016, 0.6718, 0.813, 0.875, 0.09843, 0.8282, 0.187, 0.8627, 0.0, 0.8282, 0.313, 0.8282, 0.187, 0.875, 0.09843, 0.9218, 0.187, 0.875, 0.09843, 0.8873, 0.0, 0.7968, 0.687, 0.7032, 0.687, 0.7968, 0.313, 0.75, 0.9016, 0.7032, 0.687, 0.7968, 0.687, 0.75, 0.9016, 0.7032, 0.813, 0.7032, 0.687, 0.7377, 1.0, 0.7032, 0.813, 0.75, 0.9016, 0.7377, 1.0, 0.6718, 0.813, 0.7032, 0.813, 0.7377, 1.0, 0.6373, 1.0, 0.6718, 0.813, 0.9532, 0.187, 0.8873, 0.0, 0.9877, 0.0, 0.9532, 0.187, 0.9218, 0.187, 0.8873, 0.0, 0.8282, 0.687, 0.7968, 0.313, 0.8282, 0.313, 0.8282, 0.687, 0.7968, 0.687, 0.7968, 0.313, 0.9218, 0.313, 0.875, 0.09843, 0.9218, 0.187, 0.9218, 0.313, 0.8282, 0.313, 0.875, 0.09843, 0.7968, 0.813, 0.75, 0.9016, 0.7968, 0.687, 0.7623, 1.0, 0.75, 0.9016, 0.7968, 0.813, 1.0, 0.09843, 0.9532, 0.187, 0.9877, 0.0, 0.9532, 0.313, 0.9532, 0.187, 1.0, 0.09843, 0.9218, 0.687, 0.8282, 0.687, 0.8282, 0.313, 0.9218, 0.687, 0.8282, 0.313, 0.9218, 0.313, 0.875, 0.9016, 0.8282, 0.687, 0.9218, 0.687, 0.875, 0.9016, 0.8282, 0.813, 0.8282, 0.687, 0.8627, 1.0, 0.7623, 1.0, 0.7968, 0.813, 0.8627, 1.0, 0.8282, 0.813, 0.875, 0.9016, 0.8627, 1.0, 0.7968, 0.813, 0.8282, 0.813, 0.9532, 0.687, 0.9218, 0.687, 0.9218, 0.313, 0.9532, 0.687, 0.9532, 0.313, 1.0, 0.09843, 0.9532, 0.687, 0.9218, 0.313, 0.9532, 0.313, 0.9218, 0.813, 0.875, 0.9016, 0.9218, 0.687, 0.8873, 1.0, 0.875, 0.9016, 0.9218, 0.813, 1.0, 0.9016, 0.9532, 0.813, 0.9532, 0.687, 1.0, 0.9016, 0.9532, 0.687, 1.0, 0.09843, 0.9877, 1.0, 0.8873, 1.0, 0.9218, 0.813, 0.9877, 1.0, 0.9532, 0.813, 1.0, 0.9016, 0.9877, 1.0, 0.9218, 0.813, 0.9532, 0.813, 0.04675, 0.8614, 0.0, 0.9636, 0.003937, 1.0, 0.04675, 0.7159, 0.0, 0.9636, 0.04675, 0.8614, 0.1211, 1.0, 0.04675, 0.8614, 0.003937, 1.0, 0.1211, 1.0, 0.07825, 0.8614, 0.04675, 0.8614, 0.125, 0.9636, 0.07825, 0.8614, 0.1211, 1.0, 0.07825, 0.7159, 0.07825, 0.8614, 0.125, 0.9636, 0.1718, 0.8614, 0.125, 0.9636, 0.1289, 1.0, 0.04675, 0.2841, 0.0, 0.9636, 0.04675, 0.7159, 0.0, 0.03636, 0.0, 0.9636, 0.04675, 0.2841, 0.1718, 0.7159, 0.07825, 0.7159, 0.125, 0.9636, 0.1718, 0.7159, 0.125, 0.9636, 0.1718, 0.8614, 0.04675, 0.1386, 0.003937, 0.0, 0.0, 0.03636, 0.04675, 0.1386, 0.0, 0.03636, 0.04675, 0.2841, 0.07825, 0.2841, 0.04675, 0.2841, 0.04675, 0.7159, 0.07825, 0.2841, 0.04675, 0.7159, 0.07825, 0.7159, 0.2461, 1.0, 0.1718, 0.8614, 0.1289, 1.0, 0.2461, 1.0, 0.2032, 0.8614, 0.1718, 0.8614, 0.25, 0.9636, 0.2032, 0.8614, 0.2461, 1.0, 0.2032, 0.7159, 0.2032, 0.8614, 0.25, 0.9636, 0.2968, 0.8614, 0.25, 0.9636, 0.2539, 1.0, 0.1718, 0.2841, 0.07825, 0.7159, 0.1718, 0.7159, 0.1718, 0.2841, 0.07825, 0.2841, 0.07825, 0.7159, 0.125, 0.03636, 0.07825, 0.2841, 0.1718, 0.2841, 0.125, 0.03636, 0.07825, 0.1386, 0.07825, 0.2841, 0.1211, 0.0, 0.003937, 0.0, 0.04675, 0.1386, 0.1211, 0.0, 0.07825, 0.1386, 0.125, 0.03636, 0.1211, 0.0, 0.04675, 0.1386, 0.07825, 0.1386, 0.2968, 0.7159, 0.25, 0.9636, 0.2968, 0.8614, 0.2968, 0.7159, 0.2032, 0.7159, 0.25, 0.9636, 0.2032, 0.2841, 0.1718, 0.2841, 0.1718, 0.7159, 0.2032, 0.2841, 0.1718, 0.7159, 0.2032, 0.7159, 0.1718, 0.1386, 0.1289, 0.0, 0.125, 0.03636, 0.1718, 0.1386, 0.125, 0.03636, 0.1718, 0.2841, 0.3711, 1.0, 0.2968, 0.8614, 0.2539, 1.0, 0.3711, 1.0, 0.3282, 0.8614, 0.2968, 0.8614, 0.375, 0.9636, 0.3282, 0.8614, 0.3711, 1.0, 0.3282, 0.7159, 0.3282, 0.8614, 0.375, 0.9636, 0.4218, 0.8614, 0.375, 0.9636, 0.3789, 1.0, 0.2968, 0.2841, 0.2968, 0.7159, 0.3282, 0.7159, 0.2968, 0.2841, 0.2032, 0.7159, 0.2968, 0.7159, 0.2968, 0.2841, 0.2032, 0.2841, 0.2032, 0.7159, 0.25, 0.03636, 0.2032, 0.1386, 0.2032, 0.2841, 0.25, 0.03636, 0.2032, 0.2841, 0.2968, 0.2841, 0.2461, 0.0, 0.1289, 0.0, 0.1718, 0.1386, 0.2461, 0.0, 0.1718, 0.1386, 0.2032, 0.1386, 0.2461, 0.0, 0.2032, 0.1386, 0.25, 0.03636, 0.4532, 0.8614, 0.4218, 0.8614, 0.3789, 1.0, 0.4218, 0.7159, 0.3282, 0.7159, 0.375, 0.9636, 0.4218, 0.7159, 0.375, 0.9636, 0.4218, 0.8614, 0.2968, 0.1386, 0.2539, 0.0, 0.25, 0.03636, 0.2968, 0.1386, 0.25, 0.03636, 0.2968, 0.2841, 0.3282, 0.2841, 0.2968, 0.2841, 0.3282, 0.7159, 0.4961, 1.0, 0.4532, 0.8614, 0.3789, 1.0, 0.5, 0.9636, 0.4532, 0.8614, 0.4961, 1.0, 0.4532, 0.7159, 0.4532, 0.8614, 0.5, 0.9636, 0.5468, 0.8614, 0.5, 0.9636, 0.5039, 1.0, 0.4218, 0.2841, 0.3282, 0.2841, 0.3282, 0.7159, 0.4218, 0.2841, 0.3282, 0.7159, 0.4218, 0.7159, 0.375, 0.03636, 0.3282, 0.2841, 0.4218, 0.2841, 0.375, 0.03636, 0.3282, 0.1386, 0.3282, 0.2841, 0.3711, 0.0, 0.2539, 0.0, 0.2968, 0.1386, 0.3711, 0.0, 0.3282, 0.1386, 0.375, 0.03636, 0.3711, 0.0, 0.2968, 0.1386, 0.3282, 0.1386, 0.5468, 0.7159, 0.4532, 0.7159, 0.5, 0.9636, 0.5468, 0.7159, 0.5, 0.9636, 0.5468, 0.8614, 0.4532, 0.2841, 0.4218, 0.2841, 0.4218, 0.7159, 0.4532, 0.2841, 0.4218, 0.7159, 0.4532, 0.7159, 0.4218, 0.1386, 0.3789, 0.0, 0.375, 0.03636, 0.4218, 0.1386, 0.375, 0.03636, 0.4218, 0.2841, 0.6211, 1.0, 0.5468, 0.8614, 0.5039, 1.0, 0.6211, 1.0, 0.5782, 0.8614, 0.5468, 0.8614, 0.625, 0.9636, 0.5782, 0.8614, 0.6211, 1.0, 0.5782, 0.7159, 0.5782, 0.8614, 0.625, 0.9636, 0.4532, 0.1386, 0.3789, 0.0, 0.4218, 0.1386, 0.6718, 0.8614, 0.625, 0.9636, 0.6289, 1.0, 0.5468, 0.2841, 0.4532, 0.7159, 0.5468, 0.7159, 0.5468, 0.2841, 0.4532, 0.2841, 0.4532, 0.7159, 0.5, 0.03636, 0.4532, 0.2841, 0.5468, 0.2841, 0.5, 0.03636, 0.4532, 0.1386, 0.4532, 0.2841, 0.4961, 0.0, 0.4532, 0.1386, 0.5, 0.03636, 0.4961, 0.0, 0.3789, 0.0, 0.4532, 0.1386, 0.6718, 0.7159, 0.5782, 0.7159, 0.625, 0.9636, 0.6718, 0.7159, 0.625, 0.9636, 0.6718, 0.8614, 0.5782, 0.2841, 0.5468, 0.2841, 0.5468, 0.7159, 0.5782, 0.2841, 0.5468, 0.7159, 0.5782, 0.7159, 0.5468, 0.1386, 0.5039, 0.0, 0.5, 0.03636, 0.5468, 0.1386, 0.5, 0.03636, 0.5468, 0.2841, 0.7461, 1.0, 0.6718, 0.8614, 0.6289, 1.0, 0.7461, 1.0, 0.7032, 0.8614, 0.6718, 0.8614, 0.75, 0.9636, 0.7032, 0.8614, 0.7461, 1.0, 0.7032, 0.7159, 0.7032, 0.8614, 0.75, 0.9636, 0.7968, 0.8614, 0.75, 0.9636, 0.7539, 1.0, 0.6718, 0.2841, 0.5782, 0.7159, 0.6718, 0.7159, 0.6718, 0.2841, 0.5782, 0.2841, 0.5782, 0.7159, 0.625, 0.03636, 0.5782, 0.2841, 0.6718, 0.2841, 0.625, 0.03636, 0.5782, 0.1386, 0.5782, 0.2841, 0.6211, 0.0, 0.5468, 0.1386, 0.5782, 0.1386, 0.6211, 0.0, 0.5039, 0.0, 0.5468, 0.1386, 0.6211, 0.0, 0.5782, 0.1386, 0.625, 0.03636, 0.7968, 0.7159, 0.75, 0.9636, 0.7968, 0.8614, 0.7968, 0.7159, 0.7032, 0.7159, 0.75, 0.9636, 0.6718, 0.1386, 0.6289, 0.0, 0.625, 0.03636, 0.6718, 0.1386, 0.625, 0.03636, 0.6718, 0.2841, 0.7032, 0.2841, 0.6718, 0.7159, 0.7032, 0.7159, 0.7032, 0.2841, 0.6718, 0.2841, 0.6718, 0.7159, 0.8711, 1.0, 0.8282, 0.8614, 0.7968, 0.8614, 0.8711, 1.0, 0.7968, 0.8614, 0.7539, 1.0, 0.875, 0.9636, 0.8282, 0.8614, 0.8711, 1.0, 0.8282, 0.7159, 0.8282, 0.8614, 0.875, 0.9636, 0.9218, 0.8614, 0.875, 0.9636, 0.8789, 1.0, 0.7968, 0.2841, 0.7032, 0.2841, 0.7032, 0.7159, 0.7968, 0.2841, 0.7032, 0.7159, 0.7968, 0.7159, 0.75, 0.03636, 0.7032, 0.1386, 0.7032, 0.2841, 0.75, 0.03636, 0.7032, 0.2841, 0.7968, 0.2841, 0.7461, 0.0, 0.6718, 0.1386, 0.7032, 0.1386, 0.7461, 0.0, 0.7032, 0.1386, 0.75, 0.03636, 0.7461, 0.0, 0.6289, 0.0, 0.6718, 0.1386, 0.9532, 0.8614, 0.9218, 0.8614, 0.8789, 1.0, 0.9218, 0.7159, 0.875, 0.9636, 0.9218, 0.8614, 0.9218, 0.7159, 0.8282, 0.7159, 0.875, 0.9636, 0.8282, 0.2841, 0.7968, 0.2841, 0.7968, 0.7159, 0.8282, 0.2841, 0.7968, 0.7159, 0.8282, 0.7159, 0.7968, 0.1386, 0.7539, 0.0, 0.75, 0.03636, 0.7968, 0.1386, 0.75, 0.03636, 0.7968, 0.2841, 0.9961, 1.0, 0.9532, 0.8614, 0.8789, 1.0, 1.0, 0.9636, 0.9532, 0.8614, 0.9961, 1.0, 0.9532, 0.7159, 0.9532, 0.8614, 1.0, 0.9636, 0.9218, 0.2841, 0.8282, 0.7159, 0.9218, 0.7159, 0.9218, 0.2841, 0.8282, 0.2841, 0.8282, 0.7159, 0.9218, 0.2841, 0.9218, 0.7159, 0.9532, 0.7159, 0.875, 0.03636, 0.8282, 0.1386, 0.8282, 0.2841, 0.875, 0.03636, 0.8282, 0.2841, 0.9218, 0.2841, 0.8711, 0.0, 0.8282, 0.1386, 0.875, 0.03636, 0.8711, 0.0, 0.7968, 0.1386, 0.8282, 0.1386, 0.8711, 0.0, 0.7539, 0.0, 0.7968, 0.1386, 0.9218, 0.1386, 0.8789, 0.0, 0.875, 0.03636, 0.9218, 0.1386, 0.875, 0.03636, 0.9218, 0.2841, 0.9532, 0.2841, 0.9218, 0.2841, 0.9532, 0.7159, 0.9532, 0.1386, 0.8789, 0.0, 0.9218, 0.1386, 1.0, 0.03636, 0.9532, 0.1386, 0.9532, 0.2841, 1.0, 0.03636, 0.9532, 0.7159, 1.0, 0.9636, 1.0, 0.03636, 0.9532, 0.2841, 0.9532, 0.7159, 0.9961, 0.0, 0.8789, 0.0, 0.9532, 0.1386, 0.9961, 0.0, 0.9532, 0.1386, 1.0, 0.03636, 1.0, 0.0, 0.0, 1.0, 1.0, 1.0, 1.0, 0.0, 0.0, 0.0, 0.0, 1.0, 0.0, 1.0, 1.0, 0.0, 1.0, 1.0, 0.0, 1.0, 0.0, 0.0, 1.0, 0.0, 1.0, 1.0, 0.0, 0.0, 0.0, 1.0, 1.0, 0.0, 0.0, 0.0, 1.0, 1.0, 1.0, 0.0, 0.0, 1.0, 0.0, 0.0, 1.0, 1.0, 0.0, 1.0, 1.0, 0.0, 0.0, 1.0, 1.0, 0.0, 1.0, 1.0, 0.0, 1.0, 0.0, 0.0, 1.0, 0.0, 1.0, 0.0, 0.0, 1.0, 1.0, 1.0, 1.0, 0.0, 0.0, 0.0, 0.0, 1.0, 1.0, 1.0, 0.0, 0.0, 0.0, 1.0, 1.0, 0.0, 0.0, 0.0, 1.0, 1.0, 1.0, 1.0, 0.0, 0.0, 1.0, 0.0, 1.0, 1.0, 0.0, 1.0, 0.0, 0.0, 0.0, 1.0, 1.0, 0.0, 1.0, 1.0, 0.0, 1.0, 0.0, 0.0, 1.0, 0.0, 1.0, 0.0, 0.0, 1.0, 1.0, 1.0, 1.0, 0.0, 0.0, 0.0, 0.0, 1.0, 1.0, 0.0, 0.0, 1.0, 1.0, 1.0, 1.0, 0.0, 0.0, 0.0, 0.0, 1.0, 1.0, 0.0, 0.0, 1.0, 0.0, 0.0, 1.0, 1.0, 0.0, 1.0, 1.0, 0.0, 0.0, 1.0, 1.0, 0.0, 1.0, 1.0, 0.0, 1.0, 0.0, 0.0, 1.0, 0.0, 1.0, 0.0, 0.0, 1.0, 1.0, 1.0, 1.0, 0.0, 0.0, 0.0, 0.0, 1.0, 1.0, 0.0, 0.0, 1.0, 1.0, 1.0, 1.0, 0.0, 0.0, 0.0, 0.0, 1.0, 1.0, 1.0, 0.0, 0.0, 1.0, 0.0, 1.0, 1.0, 0.0, 1.0, 0.0, 0.0, 0.0, 1.0, 1.0, 0.0, 1.0, 1.0, 0.0, 1.0, 0.0, 0.0, 1.0, 0.0, 1.0, 0.0, 0.0, 1.0, 1.0, 1.0, 1.0, 0.0, 0.0, 0.0, 0.0, 1.0, 1.0, 0.0, 0.0, 1.0, 1.0, 1.0, 1.0, 0.0, 0.0, 0.0, 0.0, 1.0, 1.0, 0.0, 0.0, 1.0, 0.0, 0.0, 1.0, 1.0, 0.0, 1.0, 1.0, 0.0, 0.0, 1.0, 1.0, 0.0, 1.0, 1.0, 0.0, 1.0, 0.0, 0.0, 1.0, 0.0, 1.0, 0.0, 0.0, 1.0, 1.0, 1.0, 1.0, 0.0, 0.0, 0.0, 0.0, 1.0, 1.0, 0.0, 0.0, 1.0, 1.0, 1.0, 1.0, 0.0, 0.0, 0.0, 0.0, 1.0, 1.0, 1.0, 0.0, 0.0, 1.0, 0.0, 1.0, 1.0, 0.0, 1.0, 0.0, 0.0, 0.0, 1.0, 1.0, 0.0, 1.0, 1.0, 0.0, 1.0, 0.0, 0.0, 1.0, 0.0, 1.0, 0.0, 0.0, 1.0, 1.0, 1.0, 1.0, 0.0, 0.0, 0.0, 0.0, 1.0, 1.0, 0.0, 0.0, 1.0, 1.0, 1.0, 1.0, 0.0, 0.0, 0.0, 0.0, 1.0, 1.0, 0.0, 0.0, 1.0, 0.0, 0.0, 1.0, 1.0, 0.0, 1.0, 1.0, 0.0, 0.0, 1.0, 1.0, 0.0, 1.0, 1.0, 0.0, 1.0, 0.0, 0.0, 1.0, 0.0, 1.0, 0.0, 0.0, 1.0, 1.0, 1.0, 1.0, 0.0, 0.0, 0.0, 0.0, 1.0, 1.0, 0.0, 0.0, 1.0, 1.0, 1.0, 1.0, 0.0, 0.0, 0.0, 0.0, 1.0, 1.0, 1.0, 0.0, 0.0, 1.0, 0.0, 1.0, 1.0, 0.0, 1.0, 0.0, 0.0, 0.0, 1.0, 1.0, 0.0, 1.0, 1.0, 0.0, 1.0, 0.0, 0.0, 1.0, 0.0, 1.0, 0.0, 0.0, 1.0, 1.0, 1.0, 1.0, 0.0, 0.0, 0.0, 0.0, 1.0, 1.0, 0.0, 0.0, 1.0, 1.0, 1.0, 1.0, 0.0, 0.0, 0.0, 0.0, 1.0, 1.0, 0.0, 0.0, 1.0, 0.0, 0.0, 1.0, 1.0, 0.0, 1.0, 1.0, 0.0, 0.0, 1.0, 1.0, 0.0, 1.0, 1.0, 0.0, 1.0, 0.0, 0.0, 1.0, 0.0, 1.0, 0.0, 0.0, 1.0, 1.0, 1.0, 1.0, 0.0, 0.0, 0.0, 0.0, 1.0, 1.0, 0.0, 0.0, 1.0, 1.0, 1.0, 1.0, 0.0, 0.0, 0.0, 0.0, 1.0, 1.0, 1.0, 0.0, 0.0, 1.0, 0.0, 1.0, 1.0, 0.0, 1.0, 0.0, 0.0, 0.0, 1.0, 1.0, 0.0, 1.0, 1.0, 0.0, 1.0, 0.0, 0.0, 1.0, 0.0, 1.0, 0.0, 0.0, 1.0, 1.0, 1.0, 1.0, 0.0, 0.0, 0.0, 0.0, 1.0, 1.0, 0.0, 0.0, 1.0, 1.0, 1.0, 1.0, 0.0, 0.0, 0.0, 0.0, 1.0, 1.0, 0.0, 0.0, 1.0, 0.0, 0.0, 1.0, 1.0, 0.0, 1.0, 1.0, 0.0, 0.0, 1.0, 1.0, 0.0, 1.0, 1.0, 0.0, 1.0, 0.0, 0.0, 1.0, 0.0, 1.0, 0.0, 0.0, 1.0, 1.0, 1.0, 1.0, 0.0, 0.0, 0.0, 0.0, 1.0, 1.0, 0.0, 0.0, 1.0, 1.0, 1.0, 1.0, 0.0, 0.0, 0.0, 0.0, 1.0, 1.0, 1.0, 0.0, 0.0, 1.0, 0.0, 1.0, 1.0, 0.0, 1.0, 0.0, 0.0, 0.0, 1.0, 1.0, 0.0, 1.0, 1.0, 0.0, 1.0, 0.0, 0.0, 1.0, 0.0, 1.0, 0.0, 0.0, 1.0, 1.0, 1.0, 1.0, 0.0, 0.0, 0.0, 0.0, 1.0, 1.0, 0.0, 0.0, 1.0, 1.0, 1.0, 1.0, 0.0, 0.0, 0.0, 0.0, 1.0, 1.0, 0.0, 0.0, 1.0, 0.0, 0.0, 1.0, 1.0, 0.0, 1.0, 1.0, 0.0, 0.0, 1.0, 1.0, 0.0, 1.0, 1.0, 0.0, 1.0, 0.0, 0.0, 1.0, 0.0, 1.0, 0.0, 0.0, 1.0, 1.0, 1.0, 1.0, 0.0, 0.0, 0.0, 0.0, 1.0, 1.0, 0.0, 0.0, 1.0, 1.0, 1.0, 1.0, 0.0, 0.0, 0.0, 0.0, 1.0, 1.0, 1.0, 0.0, 0.0, 1.0, 0.0, 1.0, 1.0, 0.0, 1.0, 0.0, 0.0, 1.0, 1.0, 0.0, 0.0, 0.0, 1.0, 1.0, 0.0, 0.0, 0.0, 1.0, 1.0, 1.0, 0.0, 0.0, 1.0, 0.0, 0.0, 1.0, 1.0, 0.0, 1.0, 1.0, 0.0, 0.1724, 0.68, 1.0, 1.0, 1.0, 0.0, 0.0, 0.0, 0.1724, 0.68, 1.0, 0.0, 0.1724, 1.0, 1.0, 1.0, 0.1724, 0.68, 0.0, 0.68, 0.1724, 0.68, 0.0, 0.0, 0.1724, 0.68, 1.0, 1.0, 0.1724, 1.0, 0.1724, 0.68, 1.0, 0.0, 1.0, 1.0, 0.0, 0.0, 0.1724, 0.68, 0.0, 0.68, 0.0, 0.0, 1.0, 0.0, 0.1724, 0.68, 0.1724, 0.68, 1.0, 1.0, 1.0, 0.0, 0.0, 0.0, 0.1724, 0.68, 1.0, 0.0, 0.1724, 1.0, 1.0, 1.0, 0.1724, 0.68, 0.0, 0.68, 0.1724, 0.68, 0.0, 0.0, 0.1724, 0.68, 1.0, 1.0, 0.1724, 1.0, 0.1724, 0.68, 1.0, 0.0, 1.0, 1.0, 0.0, 0.0, 0.1724, 0.68, 0.0, 0.68, 0.0, 0.0, 1.0, 0.0, 0.1724, 0.68, 0.1724, 0.68, 1.0, 1.0, 1.0, 0.0, 0.0, 0.0, 0.1724, 0.68, 1.0, 0.0, 0.1724, 1.0, 1.0, 1.0, 0.1724, 0.68, 0.0, 0.68, 0.1724, 0.68, 0.0, 0.0, 0.1724, 0.68, 1.0, 1.0, 0.1724, 1.0, 0.1724, 0.68, 1.0, 0.0, 1.0, 1.0, 0.0, 0.0, 0.1724, 0.68, 0.0, 0.68, 0.0, 0.0, 1.0, 0.0, 0.1724, 0.68, 0.1724, 0.68, 1.0, 1.0, 1.0, 0.0, 0.0, 0.0, 0.1724, 0.68, 1.0, 0.0, 0.1724, 1.0, 1.0, 1.0, 0.1724, 0.68, 0.0, 0.68, 0.1724, 0.68, 0.0, 0.0, 0.1724, 0.68, 1.0, 1.0, 0.1724, 1.0, 0.1724, 0.68, 1.0, 0.0, 1.0, 1.0, 0.0, 0.0, 0.1724, 0.68, 0.0, 0.68, 0.0, 0.0, 1.0, 0.0, 0.1724, 0.68, 0.1724, 0.68, 1.0, 1.0, 1.0, 0.0, 0.0, 0.0, 0.1724, 0.68, 1.0, 0.0, 0.1724, 1.0, 1.0, 1.0, 0.1724, 0.68, 0.0, 0.68, 0.1724, 0.68, 0.0, 0.0, 0.1724, 0.68, 1.0, 1.0, 0.1724, 1.0, 0.1724, 0.68, 1.0, 0.0, 1.0, 1.0, 0.0, 0.0, 0.1724, 0.68, 0.0, 0.68, 0.0, 0.0, 1.0, 0.0, 0.1724, 0.68, 0.1724, 0.68, 1.0, 1.0, 1.0, 0.0, 0.0, 0.0, 0.1724, 0.68, 1.0, 0.0, 0.1724, 1.0, 1.0, 1.0, 0.1724, 0.68, 0.0, 0.68, 0.1724, 0.68, 0.0, 0.0, 0.1724, 0.68, 1.0, 1.0, 0.1724, 1.0, 0.1724, 0.68, 1.0, 0.0, 1.0, 1.0, 0.0, 0.0, 0.1724, 0.68, 0.0, 0.68, 0.0, 0.0, 1.0, 0.0, 0.1724, 0.68, 0.1724, 0.68, 1.0, 1.0, 1.0, 0.0, 0.0, 0.0, 0.1724, 0.68, 1.0, 0.0, 0.1724, 1.0, 1.0, 1.0, 0.1724, 0.68, 0.0, 0.68, 0.1724, 0.68, 0.0, 0.0, 0.1724, 0.68, 1.0, 1.0, 0.1724, 1.0, 0.1724, 0.68, 1.0, 0.0, 1.0, 1.0, 0.0, 0.0, 0.1724, 0.68, 0.0, 0.68, 0.0, 0.0, 1.0, 0.0, 0.1724, 0.68, 0.1724, 0.68, 1.0, 1.0, 1.0, 0.0, 0.0, 0.0, 0.1724, 0.68, 1.0, 0.0, 0.1724, 1.0, 1.0, 1.0, 0.1724, 0.68, 0.0, 0.68, 0.1724, 0.68, 0.0, 0.0, 0.1724, 0.68, 1.0, 1.0, 0.1724, 1.0, 0.1724, 0.68, 1.0, 0.0, 1.0, 1.0, 0.0, 0.0, 0.1724, 0.68, 0.0, 0.68, 0.0, 0.0, 1.0, 0.0, 0.1724, 0.68, 0.0, 0.0, 1.0, 1.0, 1.0, 0.0, 0.0, 0.0, 0.0, 1.0, 1.0, 1.0, 0.1724, 0.32, 0.0, 0.32, 0.0, 1.0, 1.0, 1.0, 0.1724, 0.32, 0.0, 1.0, 1.0, 0.0, 0.1724, 0.0, 0.1724, 0.32, 1.0, 0.0, 0.1724, 0.32, 1.0, 1.0, 0.1724, 0.32, 0.0, 1.0, 0.0, 0.32, 1.0, 0.0, 0.1724, 0.32, 0.1724, 0.0, 1.0, 1.0, 0.1724, 0.32, 1.0, 0.0, 1.0, 1.0, 0.0, 1.0, 0.1724, 0.32, 0.1724, 0.32, 0.0, 0.32, 0.0, 1.0, 1.0, 1.0, 0.1724, 0.32, 0.0, 1.0, 1.0, 0.0, 0.1724, 0.0, 0.1724, 0.32, 1.0, 0.0, 0.1724, 0.32, 1.0, 1.0, 0.1724, 0.32, 0.0, 1.0, 0.0, 0.32, 1.0, 0.0, 0.1724, 0.32, 0.1724, 0.0, 1.0, 1.0, 0.1724, 0.32, 1.0, 0.0, 1.0, 1.0, 0.0, 1.0, 0.1724, 0.32, 0.1724, 0.32, 0.0, 0.32, 0.0, 1.0, 1.0, 1.0, 0.1724, 0.32, 0.0, 1.0, 1.0, 0.0, 0.1724, 0.0, 0.1724, 0.32, 1.0, 0.0, 0.1724, 0.32, 1.0, 1.0, 0.1724, 0.32, 0.0, 1.0, 0.0, 0.32, 1.0, 0.0, 0.1724, 0.32, 0.1724, 0.0, 1.0, 1.0, 0.1724, 0.32, 1.0, 0.0, 1.0, 1.0, 0.0, 1.0, 0.1724, 0.32, 0.1724, 0.32, 0.0, 0.32, 0.0, 1.0, 1.0, 1.0, 0.1724, 0.32, 0.0, 1.0, 1.0, 0.0, 0.1724, 0.0, 0.1724, 0.32, 1.0, 0.0, 0.1724, 0.32, 1.0, 1.0, 0.1724, 0.32, 0.0, 1.0, 0.0, 0.32, 1.0, 0.0, 0.1724, 0.32, 0.1724, 0.0, 1.0, 1.0, 0.1724, 0.32, 1.0, 0.0, 1.0, 1.0, 0.0, 1.0, 0.1724, 0.32, 0.1724, 0.32, 0.0, 0.32, 0.0, 1.0, 1.0, 1.0, 0.1724, 0.32, 0.0, 1.0, 1.0, 0.0, 0.1724, 0.0, 0.1724, 0.32, 1.0, 0.0, 0.1724, 0.32, 1.0, 1.0, 0.1724, 0.32, 0.0, 1.0, 0.0, 0.32, 1.0, 0.0, 0.1724, 0.32, 0.1724, 0.0, 1.0, 1.0, 0.1724, 0.32, 1.0, 0.0, 1.0, 1.0, 0.0, 1.0, 0.1724, 0.32, 0.1724, 0.32, 0.0, 0.32, 0.0, 1.0, 1.0, 1.0, 0.1724, 0.32, 0.0, 1.0, 1.0, 0.0, 0.1724, 0.0, 0.1724, 0.32, 1.0, 0.0, 0.1724, 0.32, 1.0, 1.0, 0.1724, 0.32, 0.0, 1.0, 0.0, 0.32, 1.0, 0.0, 0.1724, 0.32, 0.1724, 0.0, 1.0, 1.0, 0.1724, 0.32, 1.0, 0.0, 1.0, 1.0, 0.0, 1.0, 0.1724, 0.32, 0.1724, 0.32, 0.0, 0.32, 0.0, 1.0, 1.0, 1.0, 0.1724, 0.32, 0.0, 1.0, 1.0, 0.0, 0.1724, 0.0, 0.1724, 0.32, 1.0, 0.0, 0.1724, 0.32, 1.0, 1.0, 0.1724, 0.32, 0.0, 1.0, 0.0, 0.32, 1.0, 0.0, 0.1724, 0.32, 0.1724, 0.0, 1.0, 1.0, 0.1724, 0.32, 1.0, 0.0, 1.0, 1.0, 0.0, 1.0, 0.1724, 0.32, 0.1724, 0.32, 0.0, 0.32, 0.0, 1.0, 1.0, 1.0, 0.1724, 0.32, 0.0, 1.0, 1.0, 0.0, 0.1724, 0.0, 0.1724, 0.32, 1.0, 0.0, 0.1724, 0.32, 1.0, 1.0, 0.1724, 0.32, 0.0, 1.0, 0.0, 0.32, 1.0, 0.0, 0.1724, 0.32, 0.1724, 0.0, 1.0, 1.0, 0.1724, 0.32, 1.0, 0.0, 1.0, 1.0, 0.0, 1.0, 0.1724, 0.32, 1.0, 1.0, 0.0, 1.0, 0.0, 0.0, 1.0, 1.0, 0.0, 0.0, 1.0, 0.0, 1.0, 1.0, 0.0, 0.0, 0.0, 1.0, 1.0, 1.0, 1.0, 0.0, 0.0, 0.0, 0.0, 1.0, 1.0, 0.0, 1.0, 1.0, 0.0, 1.0, 0.0, 0.0, 1.0, 0.0, 1.0, 0.0, 0.0, 0.0, 0.07143, 1.0, 1.0, 0.0, 0.07143, 1.0, 0.9286, 1.0, 0.9286, 1.0, 0.0, 0.0, 0.07143, 1.0, 1.0, 0.0, 0.0, 0.0, 0.9286, 1.0, 0.9286, 0.0, 0.0, 1.0, 1.0, 1.0, 0.9286, 0.0, 0.07143, 0.0, 0.0, 1.0, 0.9286, 0.0, 0.0, 1.0, 1.0, 1.0, 0.9286, 0.0, 0.07143, 0.0, 0.0, 1.0, 0.0, 1.0, 1.0, 0.0, 1.0, 1.0, 0.0, 1.0, 0.0, 0.0, 1.0, 0.0, 0.0, 1.0, 1.0, 0.0, 1.0, 1.0, 0.0, 1.0, 0.0, 0.0, 1.0, 0.0, 0.0, 1.0, 1.0, 0.0, 1.0, 1.0, 0.0, 1.0, 0.0, 0.0, 1.0, 0.0, 0.0, 0.0, 1.0, 1.0, 1.0, 0.0, 0.0, 0.0, 0.0, 1.0, 1.0, 1.0, 0.0, 0.0, 1.0, 1.0, 1.0, 0.0, 0.0, 0.0, 0.0, 1.0, 1.0, 1.0, 0.0, 0.0, 1.0, 1.0, 1.0, 0.0, 0.0, 0.0, 0.0, 1.0, 1.0, 1.0, 0.0, 0.0, 1.0, 1.0, 1.0, 0.0, 0.0, 0.0, 0.0, 1.0, 1.0, 1.0, 0.0, 1.0, 1.0, 0.0, 1.0, 1.0, 0.0, 1.0, 0.0, 0.0, 1.0, 0.0, 0.0, 1.0, 1.0, 0.0, 1.0, 1.0, 0.0, 1.0, 0.0, 0.0, 1.0, 0.0, 0.0, 1.0, 1.0, 0.0, 1.0, 1.0, 0.0, 1.0, 0.0, 0.0, 1.0, 0.0, 0.0, 1.0, 1.0, 0.0, 1.0, 1.0, 0.0, 1.0, 0.0, 0.0, 1.0, 0.0, 1.0, 1.0, 0.07143, 0.0, 0.0, 1.0, 0.9286, 0.0, 0.07143, 0.0, 1.0, 1.0, 0.9286, 0.0, 0.0, 1.0, 1.0, 1.0, 0.9286, 0.0, 0.07143, 0.0, 0.0, 1.0, 0.9286, 0.0, 0.0, 1.0, 1.0, 1.0, 0.9286, 0.0, 0.07143, 0.0, 0.0, 1.0, 0.9286, 0.0, 0.0, 1.0, 1.0, 1.0, 0.9286, 0.0, 0.07143, 0.0, 0.0, 1.0, 0.9286, 0.0, 0.0, 1.0, 1.0, 1.0, 0.9286, 0.0, 0.07143, 0.0, 0.0, 1.0, 0.9286, 0.0, 0.0, 1.0, 1.0, 1.0, 0.9286, 0.0, 0.07143, 0.0, 0.0, 1.0, 1.0, 0.0, 0.0, 0.0, 0.07143, 1.0, 1.0, 0.0, 0.07143, 1.0, 0.9286, 1.0, 0.9286, 1.0, 0.0, 0.0, 0.07143, 1.0, 1.0, 0.0, 0.0, 0.0, 0.9286, 1.0, 0.9286, 1.0, 0.0, 0.0, 0.07143, 1.0, 1.0, 0.0, 0.0, 0.0, 0.9286, 1.0, 1.0, 0.0, 0.0, 0.0, 0.07143, 1.0, 1.0, 0.0, 0.07143, 1.0, 0.9286, 1.0, 1.0, 0.0, 0.0, 0.0, 0.07143, 1.0, 1.0, 0.0, 0.07143, 1.0, 0.9286, 1.0, 1.0, 0.0, 0.0, 0.0, 0.07143, 1.0, 1.0, 0.0, 0.07143, 1.0, 0.9286, 1.0, 0.0, 0.0, 1.0, 1.0, 1.0, 0.0, 0.0, 0.0, 0.0, 1.0, 1.0, 1.0, 0.0, 0.0, 1.0, 1.0, 1.0, 0.0, 0.0, 0.0, 0.0, 1.0, 1.0, 1.0, 0.0, 0.0, 1.0, 1.0, 1.0, 0.0, 0.0, 0.0, 0.0, 1.0, 1.0, 1.0, 1.0, 0.0, 0.0, 1.0, 0.0, 0.0, 1.0, 1.0, 0.0, 1.0, 1.0, 0.0, 1.0, 0.0, 0.0, 1.0, 0.0, 0.0, 1.0, 1.0, 0.0, 1.0, 1.0, 0.0, 1.0, 1.0, 0.0, 0.0, 1.0, 0.0, 1.0, 1.0, 0.0, 1.0, 0.0, 0.0, 1.0, 0.0, 0.0, 1.0, 0.0, 0.0, 1.0, 1.0, 0.0, 1.0, 1.0, 0.0, 1.0, 0.0, 0.0, 1.0, 0.0, 0.0, 1.0, 1.0, 0.0, 1.0, 1.0, 0.0, 1.0, 0.0, 0.0, 1.0, 0.0, 0.0, 1.0, 1.0, 0.0, 1.0, 1.0, 0.0, 1.0, 0.0, 0.0, 1.0, 0.0, 0.0, 1.0, 1.0, 0.0, 1.0, 1.0, 0.0, 1.0, 1.0, 0.0, 0.0, 0.0, 1.0, 1.0, 0.0, 0.0, 0.0, 1.0, 1.0, 1.0, 1.0, 0.0, 0.0, 0.0, 1.0, 1.0, 0.0, 0.0, 0.0, 1.0, 1.0, 1.0, 0.0, 0.0, 1.0, 1.0, 1.0, 1.0, 0.0, 0.0, 0.0, 0.0, 1.0, 1.0, 1.0, 0.0, 0.0, 0.0, 1.0, 1.0, 0.0, 0.0, 0.0, 1.0, 1.0, 1.0, 1.0, 0.0, 0.0, 0.0, 1.0, 1.0, 0.0, 0.0, 0.0, 1.0, 1.0, 1.0, 1.0, 0.0, 0.0, 0.0, 1.0, 1.0, 0.0, 0.0, 0.0, 1.0, 1.0, 1.0, 1.0, 0.0, 0.0, 0.0, 1.0, 1.0, 0.0, 0.0, 0.0, 1.0, 1.0, 1.0, 1.0, 0.0, 0.0, 1.0, 0.0, 1.0, 1.0, 0.0, 1.0, 0.0, 0.0, 1.0, 0.0, 0.0, 1.0, 1.0, 1.0, 1.0, 0.0, 0.0, 0.0, 0.0, 1.0, 1.0, 0.0, 0.0, 1.0, 1.0, 1.0, 1.0, 0.0, 0.0, 0.0, 0.0, 1.0, 1.0, 0.0, 0.0, 1.0, 1.0, 1.0, 1.0, 0.0, 0.0, 0.0, 0.0, 1.0, 0.0, 1.0, 1.0, 0.0, 1.0, 1.0, 0.0, 1.0, 0.0, 0.0, 1.0, 0.0])
me_shape_9_indexedfaceset.materials.append(mat_metal_goldpins_1)
me_shape_9_indexedfaceset.materials.append(mat_plastic_glossy_black)
me_shape_9_indexedfaceset.update()

# ---- objects
ob_shape_9_indexedfaceset = bpy.data.objects.new('SHAPE_9_IndexedFaceSet', me_shape_9_indexedfaceset)

# ---- transforms, parenting, visibility, modifiers, constraints
ob_shape_9_indexedfaceset.location = (0.0, 0.0, 1.192e-07)
ob_shape_9_indexedfaceset.rotation_euler = (1.571, 0.0, -1.571)
ob_shape_9_indexedfaceset.scale = (2.54, 2.54, 2.54)

# ---- collection membership
col_collection.objects.link(ob_shape_9_indexedfaceset)

# ---- scene / render settings (as saved in the file)
scene.frame_start = 1; scene.frame_end = 250; scene.frame_set(1)
scene.render.engine = 'BLENDER_EEVEE_NEXT'
scene.cycles.sampling_pattern = 'TABULATED_SOBOL'
scene.cycles.use_light_tree = False
scene.view_settings.view_transform = 'Filmic'
bpy.context.view_layer.update()

# ---- added for rendering (the .blend has no active camera and no usable light): camera, sun
cam_auto = bpy.data.cameras.new('AutoCamera')
cam_auto.lens = 50.0
cam_auto.sensor_width = 36.0
cam_auto.clip_end = 1000.0
ob_auto_camera = bpy.data.objects.new('AutoCamera', cam_auto)
scene.collection.objects.link(ob_auto_camera)
ob_auto_camera.location = (23.3958, -35.451, 20.4707)
ob_auto_camera.rotation_euler = (1.09748, -7.21219e-08, 0.694738)
scene.camera = ob_auto_camera
light_auto_sun = bpy.data.lights.new('AutoSun', 'SUN')
light_auto_sun.energy = 3.0
light_auto_sun.angle = 0.0523599
ob_auto_sun = bpy.data.objects.new('AutoSun', light_auto_sun)
scene.collection.objects.link(ob_auto_sun)
ob_auto_sun.rotation_euler = (0.872665, 0.174533, 0.523599)
bpy.context.view_layer.update()

